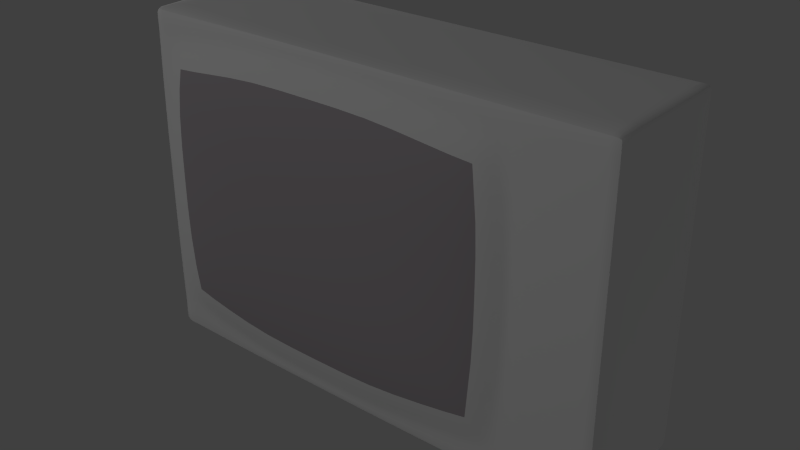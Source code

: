 # Source: salora.blend  (saved by Blender 2.71.0; exported with 4.5.12 LTS)
import bpy
from mathutils import Matrix  # noqa: F401  (used for matrix-valued properties, if any)

bpy.ops.wm.read_factory_settings(use_empty=True)
scene = bpy.context.scene
scene.name = 'Scene'

# ---- collections
col_collection_1 = bpy.data.collections.new('Collection 1'); scene.collection.children.link(col_collection_1)

# ---- materials (node trees are filled in below, after node groups)
mat_salora = bpy.data.materials.new('Salora')
mat_salora.alpha_threshold = 0.0
mat_salora.use_transparent_shadow = False
mat_salora.diffuse_color = (1.0, 1.0, 1.0, 1.0)
mat_salora.roughness = 0.5
mat_salora.line_color = (0.0, 0.0, 0.0, 0.2917)
mat_salora_screen = bpy.data.materials.new('Salora_screen')
mat_salora_screen.alpha_threshold = 0.0
mat_salora_screen.use_transparent_shadow = False
mat_salora_screen.diffuse_color = (0.4969, 0.4561, 0.4865, 1.0)
mat_salora_screen.roughness = 0.5
mat_salora_screen.line_color = (0.0, 0.0, 0.0, 1.0)

# ---- node groups
ng_auto_smooth = bpy.data.node_groups.new('Auto Smooth', 'GeometryNodeTree')
_s = ng_auto_smooth.interface.new_socket(name='Geometry', in_out='OUTPUT', socket_type='NodeSocketGeometry')
_s = ng_auto_smooth.interface.new_socket(name='Geometry', in_out='INPUT', socket_type='NodeSocketGeometry')
_s = ng_auto_smooth.interface.new_socket(name='Angle', in_out='INPUT', socket_type='NodeSocketFloat')
_s.subtype = 'ANGLE'
_s.min_value = 0.0
_s.max_value = 3.142
ng_auto_smooth.is_modifier = True
_N = ng_auto_smooth.nodes; _L = ng_auto_smooth.links
n0 = _N.new('NodeGroupOutput'); n0.name = 'Group Output'; n0.location = (480, -100)
n1 = _N.new('NodeGroupInput'); n1.name = 'Group Input'; n1.location = (-420, -300)
n2 = _N.new('NodeGroupInput'); n2.name = 'Group Input.001'; n2.location = (-60, -100)
n3 = _N.new('GeometryNodeSetShadeSmooth'); n3.name = 'Set Shade Smooth'; n3.location = (120, -100)
n3.domain = 'EDGE'
n4 = _N.new('GeometryNodeSetShadeSmooth'); n4.name = 'Set Shade Smooth.001'; n4.location = (300, -100)
n5 = _N.new('GeometryNodeInputMeshEdgeAngle'); n5.name = 'Edge Angle'; n5.location = (-420, -220)
n6 = _N.new('GeometryNodeInputEdgeSmooth'); n6.name = 'Is Edge Smooth'; n6.location = (-60, -160)
n7 = _N.new('GeometryNodeInputShadeSmooth'); n7.name = 'Is Face Smooth'; n7.location = (-240, -340)
n8 = _N.new('FunctionNodeBooleanMath'); n8.name = 'Boolean Math'; n8.location = (-60, -220)
n9 = _N.new('FunctionNodeCompare'); n9.name = 'Compare'; n9.location = (-240, -180)
n9.operation = 'LESS_EQUAL'
_L.new(n5.outputs[0], n9.inputs[0])
_L.new(n4.outputs[0], n0.inputs[0])
_L.new(n1.outputs[1], n9.inputs[1])
_L.new(n9.outputs[0], n8.inputs[0])
_L.new(n7.outputs[0], n8.inputs[1])
_L.new(n2.outputs[0], n3.inputs[0])
_L.new(n6.outputs[0], n3.inputs[1])
_L.new(n3.outputs[0], n4.inputs[0])
_L.new(n8.outputs[0], n3.inputs[2])
n0.is_active_output = True

# ---- material node trees

# ---- world
world_world = bpy.data.worlds.new('World'); scene.world = world_world
world_world.color = (0.05088, 0.05088, 0.05088)
world_world.use_sun_shadow = False
world_world.sun_shadow_jitter_overblur = 0.0
world_world.cycles.sampling_method = 'MANUAL'
world_world.cycles.sample_map_resolution = 256

# ---- cameras
cam_camera_001 = bpy.data.cameras.new('Camera.001')
cam_camera_001.clip_end = 100.0
cam_camera_001.lens = 35.0
cam_camera_001.sensor_width = 32.0
cam_camera_001.sensor_height = 18.0
cam_camera_001.dof.focus_distance = 0.0
cam_camera_001.dof.aperture_fstop = 128.0

# ---- lights
light_lamp = bpy.data.lights.new('Lamp', 'POINT')
light_lamp.transmission_factor = 0.0
light_lamp.cutoff_distance = 30.0
light_lamp.energy = 100.0
light_lamp.shadow_buffer_clip_start = 1.001
light_lamp.shadow_soft_size = 0.1
light_lamp.shadow_maximum_resolution = 0.006
light_lamp.use_absolute_resolution = True
light_lamp.cycles.use_multiple_importance_sampling = False

# ---- meshes
me_cube = bpy.data.meshes.new('Cube')
me_cube.from_pydata([(-3.597, -0.6946, -0.4002), (3.597, -0.6946, -0.4002), (3.597, -0.6946, 0.4002), (-3.597, -0.6946, 0.4002), (-3.597, 0.6946, -0.4002), (3.597, 0.6946, -0.4002), (-3.597, 0.6946, 0.4002), (-3.321, -0.6946, -0.4002), (-3.321, -0.6946, 0.4002), (-3.321, 0.6946, -0.4002), (-3.321, 0.6946, 0.4002), (-3.091, -0.6946, -0.4002), (-3.091, 0.6946, -0.4002), (-3.091, 0.6946, 0.4002), (1.919, -0.6946, -0.4002), (1.919, 0.6946, -0.4002), (2.138, -0.6946, -0.4002), (2.138, 0.6946, -0.4002), (2.462, -0.6946, -0.4002), (2.462, 0.6946, -0.4002), (2.462, -0.6946, 0.4002), (-3.597, -0.6018, -0.4002), (3.597, -0.6018, -0.4002), (3.597, -0.6018, 0.4002), (-3.597, -0.6018, 0.4002), (-3.321, -0.6018, -0.4002), (-3.233, -0.5339, 0.4002), (-3.091, -0.6018, -0.4002), (1.919, -0.6018, -0.4002), (2.138, -0.6018, -0.4002), (2.07, -0.5471, 0.4002), (2.462, -0.6018, -0.4002), (-3.597, -0.5324, -0.4002), (3.597, -0.5324, -0.4002), (-3.597, -0.5324, 0.4002), (-3.321, -0.5324, -0.4002), (-3.091, -0.5324, -0.4002), (-3.085, -0.4965, 0.4519), (1.919, -0.5324, -0.4002), (1.926, -0.4965, 0.4519), (2.138, -0.5324, -0.4002), (2.462, -0.5324, -0.4002), (-3.597, 0.6117, -0.4002), (3.597, 0.6117, -0.4002), (-3.321, 0.6117, -0.4002), (-3.091, 0.6117, -0.4002), (1.919, 0.6117, -0.4002), (1.919, 0.5739, 0.4002), (2.138, 0.6117, -0.4002), (2.097, 0.5494, 0.4002), (2.462, 0.6117, -0.4002), (-3.597, 0.5413, -0.4002), (3.597, 0.5413, -0.4002), (-3.597, 0.5413, 0.4002), (-3.321, 0.5413, -0.4002), (-3.321, 0.5036, 0.4002), (-3.091, 0.5413, -0.4002), (-3.091, 0.5036, 0.4519), (1.919, 0.5413, -0.4002), (1.919, 0.5036, 0.4519), (2.138, 0.5413, -0.4002), (2.462, 0.5413, -0.4002), (-3.597, 0.297, -0.4002), (3.597, 0.297, -0.4002), (3.597, 0.3431, 0.4002), (-3.321, 0.297, -0.4002), (-3.437, 0.3008, 0.4002), (-3.091, 0.297, -0.4002), (-3.207, 0.3008, 0.4519), (1.919, 0.297, -0.4002), (2.062, 0.297, 0.4519), (2.138, 0.297, -0.4002), (2.462, 0.297, -0.4002), (-3.597, -0.2195, -0.4002), (3.597, -0.2195, -0.4002), (3.597, -0.2195, 0.4002), (-3.321, -0.2195, -0.4002), (-3.091, -0.2195, -0.4002), (-3.207, -0.2157, 0.4519), (1.919, -0.2195, -0.4002), (2.062, -0.2195, 0.4519), (2.138, -0.2195, -0.4002), (2.28, -0.2195, 0.4002), (2.462, -0.2195, -0.4002), (-1.645, -0.6946, -0.4002), (-1.645, 0.6946, -0.4002), (-1.645, -0.632, 0.4002), (-1.645, -0.6018, -0.4002), (-1.645, -0.5625, 0.4519), (-1.645, -0.5324, -0.4002), (-1.645, 0.6117, -0.4002), (-1.645, 0.5527, 0.4519), (-1.645, 0.5413, -0.4002), (-1.619, 0.3478, 0.4933), (-1.645, 0.297, -0.4002), (-1.632, -0.2781, 0.4933), (-1.645, -0.2195, -0.4002), (0.3274, -0.6018, -0.4002), (0.3274, -0.5324, -0.4002), (0.3274, 0.6117, -0.4002), (0.3274, 0.5413, -0.4002), (0.3274, 0.297, -0.4002), (0.3274, -0.2195, -0.4002), (0.3274, -0.6946, -0.4002), (0.3274, 0.6946, -0.4002), (0.3274, -0.6946, 0.4002), (0.3274, 0.6946, 0.4002), (0.3274, -0.5625, 0.4519), (0.3274, 0.623, 0.4002), (0.3274, 0.5527, 0.4519), (0.354, 0.3478, 0.4933), (0.3404, -0.2781, 0.4933), (-0.6317, -0.6018, -0.4002), (-0.6317, -0.5324, -0.4002), (-0.6317, 0.6117, -0.4002), (-0.6317, 0.5413, -0.4002), (-0.6317, 0.297, -0.4002), (-0.6317, -0.2195, -0.4002), (-0.6317, -0.6946, -0.4002), (-0.6317, 0.6946, -0.4002), (-0.6317, -0.6946, 0.4002), (-0.6317, -0.632, 0.4002), (-0.6317, -0.5625, 0.4519), (-0.6317, 0.623, 0.4002), (-0.6317, 0.5527, 0.4519), (-0.6051, 0.3478, 0.4933), (-0.6187, -0.2781, 0.4933), (-2.381, -0.6946, -0.4002), (-2.381, 0.6946, -0.4002), (-2.377, -0.5984, 0.4002), (-2.377, -0.529, 0.4519), (-2.381, 0.5277, 0.4519), (-2.42, 0.3289, 0.4933), (-2.427, -0.2498, 0.4933), (-2.381, -0.6018, -0.4002), (-2.381, -0.5324, -0.4002), (-2.381, 0.6117, -0.4002), (-2.381, 0.5413, -0.4002), (-2.381, 0.297, -0.4002), (-2.381, -0.2195, -0.4002), (1.123, -0.6018, -0.4002), (1.123, -0.5324, -0.4002), (1.123, 0.6117, -0.4002), (1.123, 0.5413, -0.4002), (1.123, 0.297, -0.4002), (1.123, -0.2195, -0.4002), (1.123, -0.6946, -0.4002), (1.123, 0.6946, -0.4002), (1.123, -0.6946, 0.4002), (1.123, 0.6946, 0.4002), (1.127, -0.599, 0.4002), (1.127, -0.5295, 0.4519), (1.123, 0.5985, 0.4002), (1.123, 0.5281, 0.4519), (1.214, 0.327, 0.4933), (1.208, -0.2517, 0.4933), (-3.597, 0.03873, -0.4002), (3.597, 0.03873, -0.4002), (3.597, -0.04135, 0.4002), (-3.321, 0.03873, -0.4002), (-3.091, 0.03873, -0.4002), (-3.207, 0.04251, 0.4519), (1.919, 0.03873, -0.4002), (2.062, 0.03873, 0.4519), (2.138, 0.03873, -0.4002), (2.28, 0.03873, 0.4002), (2.462, 0.03873, -0.4002), (-1.632, 0.0386, 0.4933), (-1.645, 0.03873, -0.4002), (0.3274, 0.03873, -0.4002), (0.3404, 0.0386, 0.4933), (-0.6187, 0.0386, 0.4933), (-0.6317, 0.03873, -0.4002), (-2.427, 0.04052, 0.4933), (-2.381, 0.03873, -0.4002), (1.123, 0.03873, -0.4002), (1.208, 0.0386, 0.4933), (3.597, 0.6946, 0.4002), (-3.091, -0.6946, 0.4002), (1.919, -0.6946, 0.4002), (1.919, 0.6946, 0.4002), (2.138, -0.6946, 0.4002), (2.138, 0.6946, 0.4002), (2.462, 0.6946, 0.4002), (-3.085, -0.566, 0.4002), (1.926, -0.566, 0.4002), (2.462, -0.6018, 0.4002), (3.597, -0.5324, 0.4002), (-3.314, -0.4965, 0.4002), (2.144, -0.4965, 0.4002), (2.462, -0.5324, 0.4002), (3.597, 0.579, 0.4002), (-3.597, 0.6117, 0.4002), (-3.253, 0.5551, 0.4002), (-3.091, 0.5739, 0.4002), (2.462, 0.579, 0.4002), (3.597, 0.4194, 0.4002), (2.138, 0.5036, 0.4002), (2.462, 0.4194, 0.4002), (-3.597, 0.297, 0.4002), (2.28, 0.297, 0.4002), (2.462, 0.3431, 0.4002), (-3.597, -0.2195, 0.4002), (-3.437, -0.2157, 0.4002), (2.462, -0.2195, 0.4002), (-1.645, -0.6946, 0.4002), (-1.645, 0.6946, 0.4002), (-1.645, 0.623, 0.4002), (0.3274, -0.632, 0.4002), (-0.6317, 0.6946, 0.4002), (-2.381, -0.6946, 0.4002), (-2.381, 0.6946, 0.4002), (-2.381, 0.598, 0.4002), (-3.597, 0.03873, 0.4002), (-3.437, 0.04251, 0.4002), (2.462, -0.04135, 0.4002), (2.3, -0.6946, -0.4002), (2.3, 0.6946, -0.4002), (2.3, -0.6018, -0.4002), (2.3, -0.5324, -0.4002), (2.3, 0.6117, -0.4002), (2.3, 0.5413, -0.4002), (2.3, 0.297, -0.4002), (2.3, -0.2195, -0.4002), (2.3, 0.03873, -0.4002), (2.3, 0.6946, 0.4002), (2.303, -0.5145, 0.4002), (2.3, 0.4615, 0.4002), (2.371, 0.3201, 0.4002), (2.3, -0.6946, 0.4002), (2.266, -0.5745, 0.4002), (2.279, 0.5642, 0.4002), (2.371, -0.2195, 0.4002), (2.371, -0.001306, 0.4002), (-3.597, 0.6531, -0.4002), (3.597, 0.6531, -0.4002), (-3.321, 0.6531, -0.4002), (-3.091, 0.6531, -0.4002), (1.919, 0.6531, -0.4002), (2.138, 0.6531, -0.4002), (2.462, 0.6531, -0.4002), (-1.645, 0.6531, -0.4002), (0.3274, 0.6531, -0.4002), (-0.6317, 0.6531, -0.4002), (-2.381, 0.6531, -0.4002), (1.123, 0.6531, -0.4002), (3.597, 0.6368, 0.4002), (2.462, 0.6368, 0.4002), (-1.645, 0.6588, 0.4002), (-2.381, 0.6463, 0.4002), (-3.597, 0.6531, 0.4002), (-3.287, 0.6249, 0.4002), (-3.091, 0.6343, 0.4002), (1.919, 0.6385, 0.4002), (2.117, 0.6389, 0.4002), (0.3274, 0.6588, 0.4002), (-0.6317, 0.6588, 0.4002), (1.123, 0.6465, 0.4002), (2.3, 0.6531, -0.4002), (2.29, 0.6375, 0.4002), (-3.321, -0.6482, -0.4002), (-3.091, -0.6482, -0.4002), (1.919, -0.6482, -0.4002), (2.138, -0.6482, -0.4002), (2.462, -0.6482, -0.4002), (-3.597, -0.6482, -0.4002), (3.597, -0.6482, -0.4002), (3.597, -0.6482, 0.4002), (-3.597, -0.6482, 0.4002), (-1.645, -0.6482, -0.4002), (0.3274, -0.6482, -0.4002), (-0.6317, -0.6482, -0.4002), (-2.381, -0.6482, -0.4002), (1.123, -0.6482, -0.4002), (-3.088, -0.6303, 0.4002), (1.923, -0.6303, 0.4002), (-3.277, -0.6143, 0.4002), (2.104, -0.6272, 0.4002), (2.462, -0.6482, 0.4002), (-1.645, -0.6633, 0.4002), (0.3274, -0.6633, 0.4002), (-0.6317, -0.6633, 0.4002), (-2.379, -0.6465, 0.4002), (1.125, -0.6468, 0.4002), (2.3, -0.6482, -0.4002), (2.283, -0.6345, 0.4002), (2.746, -0.6946, -0.4002), (3.029, -0.6946, -0.4002), (3.313, -0.6946, -0.4002), (2.746, 0.6946, -0.4002), (3.029, 0.6946, -0.4002), (3.313, 0.6946, -0.4002), (2.746, -0.6946, 0.4002), (3.029, -0.6946, 0.4002), (3.313, -0.6946, 0.4002), (2.746, -0.6018, -0.4002), (3.029, -0.6018, -0.4002), (3.313, -0.6018, -0.4002), (2.746, -0.5324, -0.4002), (3.029, -0.5324, -0.4002), (3.313, -0.5324, -0.4002), (2.746, 0.6117, -0.4002), (3.029, 0.6117, -0.4002), (3.313, 0.6117, -0.4002), (2.746, 0.5413, -0.4002), (3.029, 0.5413, -0.4002), (3.313, 0.5413, -0.4002), (2.746, 0.297, -0.4002), (3.029, 0.297, -0.4002), (3.313, 0.297, -0.4002), (2.746, -0.2195, -0.4002), (3.029, -0.2195, -0.4002), (3.313, -0.2195, -0.4002), (2.746, 0.03873, -0.4002), (3.029, 0.03873, -0.4002), (3.313, 0.03873, -0.4002), (2.746, 0.6946, 0.4002), (3.029, 0.6946, 0.4002), (3.313, 0.6946, 0.4002), (3.313, -0.5324, 0.4002), (3.029, -0.5324, 0.4002), (2.746, -0.5324, 0.4002), (3.313, 0.579, 0.4002), (3.029, 0.579, 0.4002), (2.746, 0.579, 0.4002), (3.313, 0.4194, 0.4002), (3.029, 0.4194, 0.4002), (2.746, 0.4194, 0.4002), (3.313, -0.6018, 0.4002), (3.029, -0.6018, 0.4002), (2.746, -0.6018, 0.4002), (3.313, 0.3431, 0.4002), (3.029, 0.3431, 0.4002), (2.746, 0.3431, 0.4002), (3.313, -0.2195, 0.4002), (3.029, -0.2195, 0.4002), (2.746, -0.2195, 0.4002), (3.313, -0.04135, 0.4002), (3.029, -0.04135, 0.4002), (2.746, -0.04135, 0.4002), (2.746, 0.6531, -0.4002), (3.029, 0.6531, -0.4002), (3.313, 0.6531, -0.4002), (3.313, 0.6368, 0.4002), (3.029, 0.6368, 0.4002), (2.746, 0.6368, 0.4002), (2.746, -0.6482, -0.4002), (3.029, -0.6482, -0.4002), (3.313, -0.6482, -0.4002), (3.313, -0.6482, 0.4002), (3.029, -0.6482, 0.4002), (2.746, -0.6482, 0.4002), (3.455, -0.6946, -0.4002), (3.455, 0.6946, -0.4002), (3.455, -0.6946, 0.4002), (3.455, -0.6018, -0.4002), (3.455, -0.5324, -0.4002), (3.455, 0.6117, -0.4002), (3.455, 0.5413, -0.4002), (3.455, 0.297, -0.4002), (3.455, -0.2195, -0.4002), (3.455, 0.03873, -0.4002), (3.455, 0.6946, 0.4002), (3.455, 0.6531, -0.4002), (3.455, -0.6482, -0.4002), (3.455, -0.5324, 0.4002), (3.455, 0.579, 0.4002), (3.455, 0.4194, 0.4002), (3.455, -0.6018, 0.4002), (3.455, 0.3431, 0.4002), (3.455, -0.2195, 0.4002), (3.455, -0.04135, 0.4002), (3.455, 0.6368, 0.4002), (3.455, -0.6482, 0.4002), (-3.597, -0.6946, 0.3532), (3.597, -0.6946, 0.3532), (-3.597, 0.6946, 0.3532), (-3.321, -0.6946, 0.3532), (-3.321, 0.6946, 0.3532), (-3.091, 0.6946, 0.3532), (2.462, -0.6946, 0.3532), (3.597, -0.6018, 0.3532), (-3.597, -0.6018, 0.3532), (-3.597, -0.5324, 0.3532), (-3.597, 0.5413, 0.3532), (3.597, 0.3404, 0.3532), (3.597, -0.2195, 0.3532), (0.3274, -0.6946, 0.3532), (0.3274, 0.6946, 0.3532), (-0.6317, -0.6946, 0.3532), (1.123, -0.6946, 0.3532), (1.123, 0.6946, 0.3532), (3.597, -0.03664, 0.3532), (3.597, 0.6946, 0.3532), (-3.091, -0.6946, 0.3532), (1.919, -0.6946, 0.3532), (1.919, 0.6946, 0.3532), (2.138, -0.6946, 0.3532), (2.138, 0.6946, 0.3532), (2.462, 0.6946, 0.3532), (3.597, -0.5324, 0.3532), (3.597, 0.5809, 0.3532), (-3.597, 0.6117, 0.3532), (3.597, 0.4265, 0.3532), (-3.597, 0.297, 0.3532), (-3.597, -0.2195, 0.3532), (-1.645, -0.6946, 0.3532), (-1.645, 0.6946, 0.3532), (-0.6317, 0.6946, 0.3532), (-2.381, -0.6946, 0.3532), (-2.381, 0.6946, 0.3532), (-3.597, 0.03873, 0.3532), (2.3, -0.6946, 0.3532), (2.3, 0.6946, 0.3532), (3.597, 0.6378, 0.3532), (-3.597, 0.6531, 0.3532), (-3.597, -0.6482, 0.3532), (3.597, -0.6482, 0.3532), (2.746, -0.6946, 0.3532), (3.029, -0.6946, 0.3532), (3.313, -0.6946, 0.3532), (2.746, 0.6946, 0.3532), (3.029, 0.6946, 0.3532), (3.313, 0.6946, 0.3532), (3.455, -0.6946, 0.3532), (3.455, 0.6946, 0.3532), (-3.321, 0.6946, -0.3641), (-3.091, 0.6946, -0.3641), (0.3274, 0.6946, -0.3641), (1.123, 0.6946, -0.3641), (1.919, 0.6946, -0.3641), (2.138, 0.6946, -0.3641), (2.462, 0.6946, -0.3641), (-1.645, 0.6946, -0.3641), (-0.6317, 0.6946, -0.3641), (-2.381, 0.6946, -0.3641), (2.3, 0.6946, -0.3641), (2.746, 0.6946, -0.3641), (3.029, 0.6946, -0.3641), (3.313, 0.6946, -0.3641), (3.455, 0.6946, -0.3641), (-3.597, -0.6946, -0.3641), (3.597, -0.6946, -0.3641), (-3.597, 0.6946, -0.3641), (-3.321, -0.6946, -0.3641), (2.462, -0.6946, -0.3641), (3.597, -0.6018, -0.3641), (-3.597, -0.6018, -0.3641), (-3.597, -0.5324, -0.3641), (-3.597, 0.5413, -0.3641), (3.597, 0.2991, -0.3641), (3.597, -0.2195, -0.3641), (0.3274, -0.6946, -0.3641), (-0.6317, -0.6946, -0.3641), (1.123, -0.6946, -0.3641), (3.597, 0.03512, -0.3641), (3.597, 0.6946, -0.3641), (-3.091, -0.6946, -0.3641), (1.919, -0.6946, -0.3641), (2.138, -0.6946, -0.3641), (3.597, -0.5324, -0.3641), (3.597, 0.6102, -0.3641), (-3.597, 0.6117, -0.3641), (3.597, 0.5358, -0.3641), (-3.597, 0.297, -0.3641), (-3.597, -0.2195, -0.3641), (-1.645, -0.6946, -0.3641), (-2.381, -0.6946, -0.3641), (-3.597, 0.03873, -0.3641), (2.3, -0.6946, -0.3641), (3.597, 0.6524, -0.3641), (-3.597, 0.6531, -0.3641), (-3.597, -0.6482, -0.3641), (3.597, -0.6482, -0.3641), (2.746, -0.6946, -0.3641), (3.029, -0.6946, -0.3641), (3.313, -0.6946, -0.3641), (3.455, -0.6946, -0.3641)], [], [(424, 375, 2, 354), (363, 353, 5, 235), (416, 374, 3, 268), (374, 377, 8, 3), (376, 6, 10, 378), (234, 4, 9, 236), (378, 10, 13, 379), (236, 9, 12, 237), (245, 147, 15, 238), (238, 15, 17, 239), (258, 217, 19, 240), (364, 355, 22, 266), (417, 381, 23, 267), (383, 382, 24, 34), (265, 21, 25, 260), (260, 25, 27, 261), (273, 140, 28, 262), (262, 28, 29, 263), (284, 218, 31, 264), (355, 356, 33, 22), (21, 32, 35, 25), (25, 35, 36, 27), (140, 141, 38, 28), (28, 38, 40, 29), (218, 219, 41, 31), (358, 357, 43, 52), (51, 42, 44, 54), (54, 44, 45, 56), (143, 142, 46, 58), (58, 46, 48, 60), (221, 220, 50, 61), (359, 358, 52, 63), (62, 51, 54, 65), (68, 57, 55, 66), (65, 54, 56, 67), (132, 131, 57, 68), (144, 143, 58, 69), (69, 58, 60, 71), (222, 221, 61, 72), (361, 359, 63, 157), (392, 385, 64, 158), (156, 62, 65, 159), (159, 65, 67, 160), (173, 132, 68, 161), (175, 144, 69, 162), (162, 69, 71, 164), (224, 222, 72, 166), (356, 360, 74, 33), (32, 73, 76, 35), (35, 76, 77, 36), (130, 133, 78, 37), (141, 145, 79, 38), (38, 79, 81, 40), (219, 223, 83, 41), (244, 128, 85, 241), (272, 134, 87, 269), (121, 122, 88, 86), (134, 135, 89, 87), (137, 136, 90, 92), (125, 124, 91, 93), (138, 137, 92, 94), (171, 125, 93, 167), (174, 138, 94, 168), (122, 126, 95, 88), (135, 139, 96, 89), (389, 387, 105, 120), (243, 119, 104, 242), (271, 112, 97, 270), (112, 113, 98, 97), (115, 114, 99, 100), (116, 115, 100, 101), (172, 116, 101, 169), (113, 117, 102, 98), (153, 152, 108, 109), (154, 153, 109, 110), (176, 154, 110, 170), (151, 155, 111, 107), (109, 108, 123, 124), (110, 109, 124, 125), (170, 110, 125, 171), (107, 111, 126, 122), (241, 85, 119, 243), (269, 87, 112, 271), (87, 89, 113, 112), (92, 90, 114, 115), (94, 92, 115, 116), (168, 94, 116, 172), (89, 96, 117, 113), (86, 88, 130, 129), (93, 91, 131, 132), (167, 93, 132, 173), (88, 95, 133, 130), (237, 12, 128, 244), (261, 27, 134, 272), (27, 36, 135, 134), (56, 45, 136, 137), (67, 56, 137, 138), (160, 67, 138, 174), (36, 77, 139, 135), (387, 390, 148, 105), (388, 106, 149, 391), (242, 104, 147, 245), (270, 97, 140, 273), (97, 98, 141, 140), (100, 99, 142, 143), (101, 100, 143, 144), (169, 101, 144, 175), (98, 102, 145, 141), (59, 47, 152, 153), (70, 59, 153, 154), (163, 70, 154, 176), (39, 80, 155, 151), (360, 361, 157, 74), (386, 392, 158, 75), (73, 156, 159, 76), (76, 159, 160, 77), (133, 173, 161, 78), (145, 175, 162, 79), (82, 165, 163, 80), (79, 162, 164, 81), (223, 224, 166, 83), (126, 171, 167, 95), (139, 174, 168, 96), (117, 172, 169, 102), (155, 176, 170, 111), (111, 170, 171, 126), (96, 168, 172, 117), (95, 167, 173, 133), (77, 160, 174, 139), (102, 169, 175, 145), (80, 163, 176, 155), (345, 316, 183, 247), (327, 324, 195, 198), (228, 227, 197, 200), (248, 206, 211, 249), (203, 214, 213, 202), (425, 362, 177, 393), (414, 393, 177, 246), (377, 394, 178, 8), (390, 395, 179, 148), (391, 149, 180, 396), (395, 397, 181, 179), (396, 180, 182, 398), (412, 380, 20, 229), (413, 225, 183, 399), (381, 400, 187, 23), (184, 37, 188, 26), (129, 130, 37, 184), (30, 189, 39, 185), (405, 383, 34, 202), (403, 401, 191, 196), (57, 194, 193, 55), (131, 212, 194, 57), (197, 49, 47, 59), (415, 402, 192, 250), (402, 384, 53, 192), (385, 403, 196, 64), (200, 197, 59, 70), (384, 404, 199, 53), (161, 68, 66, 214), (165, 200, 70, 163), (411, 405, 202, 213), (400, 386, 75, 187), (37, 78, 203, 188), (189, 82, 80, 39), (409, 406, 205, 210), (410, 211, 206, 407), (124, 123, 207, 91), (408, 209, 106, 388), (150, 151, 107, 208), (208, 107, 122, 121), (406, 389, 120, 205), (407, 206, 209, 408), (91, 207, 212, 131), (394, 409, 210, 178), (379, 13, 211, 410), (185, 39, 151, 150), (78, 161, 214, 203), (404, 411, 213, 199), (251, 10, 6, 250), (252, 13, 10, 251), (249, 211, 13, 252), (254, 182, 180, 253), (259, 225, 182, 254), (276, 26, 24, 268), (274, 184, 26, 276), (282, 129, 184, 274), (277, 30, 185, 275), (285, 230, 30, 277), (351, 330, 186, 278), (26, 188, 34, 24), (230, 226, 189, 30), (330, 321, 190, 186), (55, 193, 192, 53), (227, 231, 49, 197), (66, 55, 53, 199), (333, 327, 198, 201), (214, 66, 199, 213), (233, 228, 200, 165), (339, 333, 201, 215), (188, 203, 202, 34), (226, 232, 82, 189), (321, 336, 204, 190), (256, 209, 206, 248), (281, 121, 86, 279), (257, 149, 106, 255), (283, 150, 208, 280), (255, 106, 209, 256), (280, 208, 121, 281), (279, 86, 129, 282), (253, 180, 149, 257), (275, 185, 150, 283), (232, 233, 165, 82), (336, 339, 215, 204), (239, 17, 217, 258), (263, 29, 218, 284), (29, 40, 219, 218), (60, 48, 220, 221), (71, 60, 221, 222), (164, 71, 222, 224), (40, 81, 223, 219), (81, 164, 224, 223), (201, 198, 227, 228), (397, 412, 229, 181), (398, 182, 225, 413), (247, 183, 225, 259), (278, 186, 230, 285), (186, 190, 226, 230), (198, 195, 231, 227), (215, 201, 228, 233), (190, 204, 232, 226), (204, 215, 233, 232), (357, 363, 235, 43), (42, 234, 236, 44), (44, 236, 237, 45), (142, 245, 238, 46), (46, 238, 239, 48), (220, 258, 240, 50), (136, 244, 241, 90), (114, 243, 242, 99), (90, 241, 243, 114), (45, 237, 244, 136), (99, 242, 245, 142), (324, 345, 247, 195), (207, 248, 249, 212), (401, 414, 246, 191), (376, 415, 250, 6), (193, 251, 250, 192), (194, 252, 251, 193), (212, 249, 252, 194), (49, 254, 253, 47), (231, 259, 254, 49), (123, 256, 248, 207), (152, 257, 255, 108), (108, 255, 256, 123), (47, 253, 257, 152), (48, 239, 258, 220), (195, 247, 259, 231), (382, 416, 268, 24), (352, 364, 266, 1), (375, 417, 267, 2), (0, 265, 260, 7), (7, 260, 261, 11), (146, 273, 262, 14), (14, 262, 263, 16), (216, 284, 264, 18), (127, 272, 269, 84), (118, 271, 270, 103), (84, 269, 271, 118), (11, 261, 272, 127), (103, 270, 273, 146), (8, 276, 268, 3), (178, 274, 276, 8), (210, 282, 274, 178), (181, 277, 275, 179), (229, 285, 277, 181), (292, 351, 278, 20), (120, 281, 279, 205), (148, 283, 280, 105), (105, 280, 281, 120), (205, 279, 282, 210), (179, 275, 283, 148), (16, 263, 284, 216), (20, 278, 285, 229), (380, 418, 292, 20), (418, 419, 293, 292), (419, 420, 294, 293), (240, 19, 289, 340), (340, 289, 290, 341), (341, 290, 291, 342), (264, 31, 295, 346), (346, 295, 296, 347), (347, 296, 297, 348), (31, 41, 298, 295), (295, 298, 299, 296), (296, 299, 300, 297), (61, 50, 301, 304), (304, 301, 302, 305), (305, 302, 303, 306), (72, 61, 304, 307), (307, 304, 305, 308), (308, 305, 306, 309), (166, 72, 307, 313), (313, 307, 308, 314), (314, 308, 309, 315), (41, 83, 310, 298), (298, 310, 311, 299), (299, 311, 312, 300), (83, 166, 313, 310), (310, 313, 314, 311), (311, 314, 315, 312), (372, 362, 318, 343), (343, 318, 317, 344), (344, 317, 316, 345), (367, 366, 322, 325), (325, 322, 323, 326), (326, 323, 324, 327), (399, 183, 316, 421), (421, 316, 317, 422), (422, 317, 318, 423), (373, 368, 328, 349), (349, 328, 329, 350), (350, 329, 330, 351), (368, 365, 319, 328), (328, 319, 320, 329), (329, 320, 321, 330), (369, 367, 325, 331), (331, 325, 326, 332), (332, 326, 327, 333), (371, 369, 331, 337), (337, 331, 332, 338), (338, 332, 333, 339), (365, 370, 334, 319), (319, 334, 335, 320), (320, 335, 336, 321), (370, 371, 337, 334), (334, 337, 338, 335), (335, 338, 339, 336), (50, 240, 340, 301), (301, 340, 341, 302), (302, 341, 342, 303), (366, 372, 343, 322), (322, 343, 344, 323), (323, 344, 345, 324), (18, 264, 346, 286), (286, 346, 347, 287), (287, 347, 348, 288), (354, 373, 349, 294), (294, 349, 350, 293), (293, 350, 351, 292), (420, 424, 354, 294), (342, 291, 353, 363), (348, 297, 355, 364), (297, 300, 356, 355), (306, 303, 357, 358), (309, 306, 358, 359), (315, 309, 359, 361), (300, 312, 360, 356), (312, 315, 361, 360), (423, 318, 362, 425), (303, 342, 363, 357), (288, 348, 364, 352), (246, 177, 362, 372), (196, 191, 366, 367), (267, 23, 368, 373), (23, 187, 365, 368), (64, 196, 367, 369), (158, 64, 369, 371), (187, 75, 370, 365), (75, 158, 371, 370), (191, 246, 372, 366), (2, 267, 373, 354), (477, 442, 375, 424), (472, 441, 374, 416), (441, 444, 377, 374), (443, 376, 378, 426), (426, 378, 379, 427), (473, 446, 381, 417), (448, 447, 382, 383), (455, 450, 385, 392), (453, 452, 387, 389), (452, 454, 390, 387), (428, 388, 391, 429), (451, 455, 392, 386), (440, 425, 393, 456), (470, 456, 393, 414), (444, 457, 394, 377), (454, 458, 395, 390), (429, 391, 396, 430), (458, 459, 397, 395), (430, 396, 398, 431), (469, 445, 380, 412), (436, 413, 399, 432), (446, 460, 400, 381), (465, 448, 383, 405), (463, 461, 401, 403), (471, 462, 402, 415), (462, 449, 384, 402), (450, 463, 403, 385), (449, 464, 404, 384), (468, 465, 405, 411), (460, 451, 386, 400), (467, 466, 406, 409), (435, 410, 407, 433), (434, 408, 388, 428), (466, 453, 389, 406), (433, 407, 408, 434), (457, 467, 409, 394), (427, 379, 410, 435), (464, 468, 411, 404), (459, 469, 412, 397), (431, 398, 413, 436), (461, 470, 414, 401), (443, 471, 415, 376), (447, 472, 416, 382), (442, 473, 417, 375), (445, 474, 418, 380), (474, 475, 419, 418), (475, 476, 420, 419), (432, 399, 421, 437), (437, 421, 422, 438), (438, 422, 423, 439), (476, 477, 424, 420), (439, 423, 425, 440), (352, 1, 442, 477), (265, 0, 441, 472), (0, 7, 444, 441), (4, 443, 426, 9), (9, 426, 427, 12), (266, 22, 446, 473), (32, 21, 447, 448), (157, 63, 450, 455), (118, 103, 452, 453), (103, 146, 454, 452), (104, 428, 429, 147), (74, 157, 455, 451), (353, 440, 456, 5), (235, 5, 456, 470), (7, 11, 457, 444), (146, 14, 458, 454), (147, 429, 430, 15), (14, 16, 459, 458), (15, 430, 431, 17), (216, 18, 445, 469), (217, 436, 432, 19), (22, 33, 460, 446), (73, 32, 448, 465), (52, 43, 461, 463), (234, 42, 462, 471), (42, 51, 449, 462), (63, 52, 463, 450), (51, 62, 464, 449), (156, 73, 465, 468), (33, 74, 451, 460), (127, 84, 466, 467), (128, 435, 433, 85), (119, 434, 428, 104), (84, 118, 453, 466), (85, 433, 434, 119), (11, 127, 467, 457), (12, 427, 435, 128), (62, 156, 468, 464), (16, 216, 469, 459), (17, 431, 436, 217), (43, 235, 470, 461), (4, 234, 471, 443), (21, 265, 472, 447), (1, 266, 473, 442), (18, 286, 474, 445), (286, 287, 475, 474), (287, 288, 476, 475), (19, 432, 437, 289), (289, 437, 438, 290), (290, 438, 439, 291), (288, 352, 477, 476), (291, 439, 440, 353)])
me_cube.polygons.foreach_set('use_smooth', [True] * 476)
me_cube.polygons.foreach_set('material_index', [0, 0, 0, 0, 0, 0, 0, 0, 0, 0, 0, 0, 0, 0, 0, 0, 0, 0, 0, 0, 0, 0, 0, 0, 0, 0, 0, 0, 0, 0, 0, 0, 0, 0, 0, 1, 0, 0, 0, 0, 0, 0, 0, 1, 0, 0, 0, 0, 0, 0, 1, 0, 0, 0, 0, 0, 0, 0, 0, 1, 0, 1, 0, 1, 0, 0, 0, 0, 0, 0, 0, 0, 0, 0, 1, 1, 1, 0, 1, 1, 1, 0, 0, 0, 0, 0, 0, 0, 0, 1, 1, 1, 0, 0, 0, 0, 0, 0, 0, 0, 0, 0, 0, 0, 0, 0, 0, 0, 0, 1, 1, 1, 0, 0, 0, 0, 1, 0, 0, 0, 0, 1, 0, 0, 1, 1, 0, 1, 0, 0, 1, 0, 0, 0, 0, 0, 0, 0, 0, 0, 0, 0, 0, 0, 0, 0, 0, 0, 0, 0, 0, 0, 0, 0, 0, 0, 0, 0, 0, 0, 0, 0, 0, 0, 0, 0, 0, 0, 0, 0, 0, 0, 0, 0, 0, 0, 0, 0, 0, 0, 0, 0, 0, 0, 0, 0, 0, 0, 0, 0, 0, 0, 0, 0, 0, 0, 0, 0, 0, 0, 0, 0, 0, 0, 0, 0, 0, 0, 0, 0, 0, 0, 0, 0, 0, 0, 0, 0, 0, 0, 0, 0, 0, 0, 0, 0, 0, 0, 0, 0, 0, 0, 0, 0, 0, 0, 0, 0, 0, 0, 0, 0, 0, 0, 0, 0, 0, 0, 0, 0, 0, 0, 0, 0, 0, 0, 0, 0, 0, 0, 0, 0, 0, 0, 0, 0, 0, 0, 0, 0, 0, 0, 0, 0, 0, 0, 0, 0, 0, 0, 0, 0, 0, 0, 0, 0, 0, 0, 0, 0, 0, 0, 0, 0, 0, 0, 0, 0, 0, 0, 0, 0, 0, 0, 0, 0, 0, 0, 0, 0, 0, 0, 0, 0, 0, 0, 0, 0, 0, 0, 0, 0, 0, 0, 0, 0, 0, 0, 0, 0, 0, 0, 0, 0, 0, 0, 0, 0, 0, 0, 0, 0, 0, 0, 0, 0, 0, 0, 0, 0, 0, 0, 0, 0, 0, 0, 0, 0, 0, 0, 0, 0, 0, 0, 0, 0, 0, 0, 0, 0, 0, 0, 0, 0, 0, 0, 0, 0, 0, 0, 0, 0, 0, 0, 0, 0, 0, 0, 0, 0, 0, 0, 0, 0, 0, 0, 0, 0, 0, 0, 0, 0, 0, 0, 0, 0, 0, 0, 0, 0, 0, 0, 0, 0, 0, 0, 0, 0, 0, 0, 0, 0, 0, 0, 0, 0, 0, 0, 0, 0, 0, 0, 0, 0, 0, 0, 0, 0, 0, 0, 0, 0, 0, 0, 0, 0, 0, 0, 0, 0, 0, 0, 0, 0, 0, 0, 0, 0, 0, 0, 0, 0, 0, 0, 0, 0, 0, 0, 0, 0, 0, 0, 0, 0, 0, 0])
_uv = me_cube.uv_layers.new(name='UVMap')
_uv.uv.foreach_set('vector', [0.1886, 0.01339, 0.1886, 0.006199, 0.371, 0.005954, 0.371, 0.01315, 0.3283, 0.9874, 0.3383, 0.9874, 0.3383, 0.994, 0.3283, 0.994, 0.1875, 0.3573, 0.1875, 0.3697, 0.001652, 0.3697, 0.001652, 0.3573, 0.1891, 0.371, 0.189, 0.357, 0.3714, 0.3568, 0.3715, 0.3708, 0.1875, 0.3714, 0.003561, 0.3714, 0.003561, 0.3573, 0.1875, 0.3573, 0.3283, 0.6606, 0.3383, 0.6606, 0.3383, 0.6734, 0.3283, 0.6734, 0.1875, 0.3573, 0.003561, 0.3573, 0.003561, 0.3455, 0.1875, 0.3455, 0.3283, 0.6734, 0.3383, 0.6734, 0.3383, 0.684, 0.3283, 0.684, 0.3283, 0.8793, 0.3383, 0.8793, 0.3383, 0.9162, 0.3283, 0.9162, 0.3283, 0.9162, 0.3383, 0.9162, 0.3383, 0.9263, 0.3283, 0.9263, 0.3283, 0.9338, 0.3383, 0.9338, 0.3383, 0.9414, 0.3283, 0.9414, 0.01606, 0.9874, 0.0272, 0.9874, 0.0272, 0.994, 0.01606, 0.994, 0.1888, 0.01344, 0.1888, 0.02582, 0.003521, 0.02582, 0.003521, 0.01344, 0.1875, 0.3263, 0.1875, 0.3449, 0.001653, 0.3449, 0.001654, 0.3263, 0.01606, 0.6606, 0.0272, 0.6606, 0.0272, 0.6734, 0.01606, 0.6734, 0.01606, 0.6734, 0.0272, 0.6734, 0.0272, 0.684, 0.01606, 0.684, 0.01606, 0.8793, 0.0272, 0.8793, 0.0272, 0.9162, 0.01606, 0.9162, 0.01606, 0.9162, 0.0272, 0.9162, 0.0272, 0.9263, 0.01606, 0.9263, 0.01606, 0.9338, 0.0272, 0.9338, 0.0272, 0.9414, 0.01606, 0.9414, 0.0272, 0.9874, 0.04385, 0.9874, 0.04385, 0.994, 0.0272, 0.994, 0.0272, 0.6606, 0.04385, 0.6606, 0.04385, 0.6734, 0.0272, 0.6734, 0.0272, 0.6734, 0.04385, 0.6734, 0.04385, 0.684, 0.0272, 0.684, 0.0272, 0.8793, 0.04385, 0.8793, 0.04385, 0.9162, 0.0272, 0.9162, 0.0272, 0.9162, 0.04385, 0.9162, 0.04385, 0.9263, 0.0272, 0.9263, 0.0272, 0.9338, 0.04385, 0.9338, 0.04385, 0.9414, 0.0272, 0.9414, 0.3015, 0.9874, 0.3183, 0.9874, 0.3183, 0.994, 0.3015, 0.994, 0.3015, 0.6606, 0.3183, 0.6606, 0.3183, 0.6734, 0.3015, 0.6734, 0.3015, 0.6734, 0.3183, 0.6734, 0.3183, 0.684, 0.3015, 0.684, 0.3015, 0.8793, 0.3183, 0.8793, 0.3183, 0.9162, 0.3015, 0.9162, 0.3015, 0.9162, 0.3183, 0.9162, 0.3183, 0.9263, 0.3015, 0.9263, 0.3015, 0.9338, 0.3183, 0.9338, 0.3183, 0.9414, 0.3015, 0.9414, 0.2428, 0.9874, 0.3015, 0.9874, 0.3015, 0.994, 0.2428, 0.994, 0.2428, 0.6606, 0.3015, 0.6606, 0.3015, 0.6734, 0.2428, 0.6734, 0.5267, 0.2941, 0.5364, 0.3558, 0.517, 0.3558, 0.5072, 0.2941, 0.2428, 0.6734, 0.3015, 0.6734, 0.3015, 0.684, 0.2428, 0.684, 0.148, 0.7869, 0.1551, 0.9945, 0.00771, 0.9954, 0.004225, 0.7859, 0.2428, 0.8793, 0.3015, 0.8793, 0.3015, 0.9162, 0.2428, 0.9162, 0.2428, 0.9162, 0.3015, 0.9162, 0.3015, 0.9263, 0.2428, 0.9263, 0.2428, 0.9338, 0.3015, 0.9338, 0.3015, 0.9414, 0.2428, 0.9414, 0.1809, 0.9874, 0.2428, 0.9874, 0.2428, 0.994, 0.1809, 0.994, 0.1888, 0.186, 0.1888, 0.2717, 0.003521, 0.2779, 0.003521, 0.1753, 0.1809, 0.6606, 0.2428, 0.6606, 0.2428, 0.6734, 0.1809, 0.6734, 0.1809, 0.6734, 0.2428, 0.6734, 0.2428, 0.684, 0.1809, 0.684, 0.1467, 0.5383, 0.148, 0.7869, 0.004225, 0.7859, 0.004225, 0.5402, 0.1809, 0.8793, 0.2428, 0.8793, 0.2428, 0.9162, 0.1809, 0.9162, 0.1809, 0.9162, 0.2428, 0.9162, 0.2428, 0.9263, 0.1809, 0.9263, 0.1809, 0.9338, 0.2428, 0.9338, 0.2428, 0.9414, 0.1809, 0.9414, 0.04385, 0.9874, 0.1189, 0.9874, 0.1189, 0.994, 0.04385, 0.994, 0.04385, 0.6606, 0.1189, 0.6606, 0.1189, 0.6734, 0.04385, 0.6734, 0.04385, 0.6734, 0.1189, 0.6734, 0.1189, 0.684, 0.04385, 0.684, 0.1479, 0.00506, 0.1467, 0.2723, 0.004225, 0.2691, 0.003089, 0.004173, 0.04385, 0.8793, 0.1189, 0.8793, 0.1189, 0.9162, 0.04385, 0.9162, 0.04385, 0.9162, 0.1189, 0.9162, 0.1189, 0.9263, 0.04385, 0.9263, 0.04385, 0.9338, 0.1189, 0.9338, 0.1189, 0.9414, 0.04385, 0.9414, 0.3283, 0.717, 0.3383, 0.717, 0.3383, 0.7511, 0.3283, 0.7511, 0.01606, 0.717, 0.0272, 0.717, 0.0272, 0.7511, 0.01606, 0.7511, 0.7445, 0.01022, 0.7445, 0.03135, 0.6588, 0.03135, 0.6588, 0.01022, 0.0272, 0.717, 0.04385, 0.717, 0.04385, 0.7511, 0.0272, 0.7511, 0.3015, 0.717, 0.3183, 0.717, 0.3183, 0.7511, 0.3015, 0.7511, 0.4911, 0.7867, 0.4863, 0.9945, 0.3012, 0.9945, 0.306, 0.7867, 0.2428, 0.717, 0.3015, 0.717, 0.3015, 0.7511, 0.2428, 0.7511, 0.4887, 0.5321, 0.4911, 0.7867, 0.306, 0.7867, 0.3035, 0.5321, 0.1809, 0.717, 0.2428, 0.717, 0.2428, 0.7511, 0.1809, 0.7511, 0.4863, 0.005779, 0.4887, 0.2713, 0.3035, 0.2713, 0.3012, 0.005779, 0.04385, 0.717, 0.1189, 0.717, 0.1189, 0.7511, 0.04385, 0.7511, 0.1889, 0.2206, 0.1888, 0.172, 0.3712, 0.1718, 0.3713, 0.2204, 0.3283, 0.798, 0.3383, 0.798, 0.3383, 0.8425, 0.3283, 0.8425, 0.01606, 0.798, 0.0272, 0.798, 0.0272, 0.8425, 0.01606, 0.8425, 0.0272, 0.798, 0.04385, 0.798, 0.04385, 0.8425, 0.0272, 0.8425, 0.3015, 0.798, 0.3183, 0.798, 0.3183, 0.8425, 0.3015, 0.8425, 0.2428, 0.798, 0.3015, 0.798, 0.3015, 0.8425, 0.2428, 0.8425, 0.1809, 0.798, 0.2428, 0.798, 0.2428, 0.8425, 0.1809, 0.8425, 0.04385, 0.798, 0.1189, 0.798, 0.1189, 0.8425, 0.04385, 0.8425, 0.893, 0.3633, 0.893, 0.3847, 0.8257, 0.3922, 0.8257, 0.3708, 0.8235, 0.7852, 0.8225, 0.9938, 0.6615, 0.9945, 0.6663, 0.7867, 0.8222, 0.5321, 0.8235, 0.7852, 0.6663, 0.7867, 0.6639, 0.5321, 0.8231, 0.007565, 0.8222, 0.2715, 0.6639, 0.2713, 0.6615, 0.005779, 0.8257, 0.3708, 0.8257, 0.3922, 0.7445, 0.3922, 0.7445, 0.3708, 0.6663, 0.7867, 0.6615, 0.9945, 0.4863, 0.9945, 0.4911, 0.7867, 0.6639, 0.5321, 0.6663, 0.7867, 0.4911, 0.7867, 0.4887, 0.5321, 0.6615, 0.005779, 0.6639, 0.2713, 0.4887, 0.2713, 0.4863, 0.005779, 0.3283, 0.7511, 0.3383, 0.7511, 0.3383, 0.798, 0.3283, 0.798, 0.01606, 0.7511, 0.0272, 0.7511, 0.0272, 0.798, 0.01606, 0.798, 0.0272, 0.7511, 0.04385, 0.7511, 0.04385, 0.798, 0.0272, 0.798, 0.3015, 0.7511, 0.3183, 0.7511, 0.3183, 0.798, 0.3015, 0.798, 0.2428, 0.7511, 0.3015, 0.7511, 0.3015, 0.798, 0.2428, 0.798, 0.1809, 0.7511, 0.2428, 0.7511, 0.2428, 0.798, 0.1809, 0.798, 0.04385, 0.7511, 0.1189, 0.7511, 0.1189, 0.798, 0.04385, 0.798, 0.6588, 0.01022, 0.6588, 0.03135, 0.5968, 0.04156, 0.5968, 0.02044, 0.306, 0.7867, 0.3012, 0.9945, 0.1551, 0.9945, 0.148, 0.7869, 0.3035, 0.5321, 0.306, 0.7867, 0.148, 0.7869, 0.1467, 0.5383, 0.3012, 0.005779, 0.3035, 0.2713, 0.1467, 0.2723, 0.1479, 0.00506, 0.3283, 0.684, 0.3383, 0.684, 0.3383, 0.717, 0.3283, 0.717, 0.01606, 0.684, 0.0272, 0.684, 0.0272, 0.717, 0.01606, 0.717, 0.0272, 0.684, 0.04385, 0.684, 0.04385, 0.717, 0.0272, 0.717, 0.3015, 0.684, 0.3183, 0.684, 0.3183, 0.717, 0.3015, 0.717, 0.2428, 0.684, 0.3015, 0.684, 0.3015, 0.717, 0.2428, 0.717, 0.1809, 0.684, 0.2428, 0.684, 0.2428, 0.717, 0.1809, 0.717, 0.04385, 0.684, 0.1189, 0.684, 0.1189, 0.717, 0.04385, 0.717, 0.1888, 0.172, 0.1887, 0.1316, 0.3711, 0.1314, 0.3712, 0.1718, 0.1875, 0.1707, 0.003561, 0.1707, 0.003561, 0.13, 0.1875, 0.13, 0.3283, 0.8425, 0.3383, 0.8425, 0.3383, 0.8793, 0.3283, 0.8793, 0.01606, 0.8425, 0.0272, 0.8425, 0.0272, 0.8793, 0.01606, 0.8793, 0.0272, 0.8425, 0.04385, 0.8425, 0.04385, 0.8793, 0.0272, 0.8793, 0.3015, 0.8425, 0.3183, 0.8425, 0.3183, 0.8793, 0.3015, 0.8793, 0.2428, 0.8425, 0.3015, 0.8425, 0.3015, 0.8793, 0.2428, 0.8793, 0.1809, 0.8425, 0.2428, 0.8425, 0.2428, 0.8793, 0.1809, 0.8793, 0.04385, 0.8425, 0.1189, 0.8425, 0.1189, 0.8793, 0.04385, 0.8793, 0.9604, 0.3558, 0.9604, 0.3772, 0.893, 0.3847, 0.893, 0.3633, 0.9958, 0.7839, 0.9932, 0.9971, 0.8225, 0.9938, 0.8235, 0.7852, 0.9958, 0.5322, 0.9958, 0.7839, 0.8235, 0.7852, 0.8222, 0.5321, 0.9945, 0.007398, 0.9958, 0.2707, 0.8222, 0.2715, 0.8231, 0.007565, 0.1189, 0.9874, 0.1809, 0.9874, 0.1809, 0.994, 0.1189, 0.994, 0.1888, 0.1278, 0.1888, 0.186, 0.003521, 0.1753, 0.003521, 0.1278, 0.1189, 0.6606, 0.1809, 0.6606, 0.1809, 0.6734, 0.1189, 0.6734, 0.1189, 0.6734, 0.1809, 0.6734, 0.1809, 0.684, 0.1189, 0.684, 0.1467, 0.2723, 0.1467, 0.5383, 0.004225, 0.5402, 0.004225, 0.2691, 0.1189, 0.8793, 0.1809, 0.8793, 0.1809, 0.9162, 0.1189, 0.9162, 0.9909, 0.1358, 0.9909, 0.2144, 0.9724, 0.2144, 0.9724, 0.1358, 0.1189, 0.9162, 0.1809, 0.9162, 0.1809, 0.9263, 0.1189, 0.9263, 0.1189, 0.9338, 0.1809, 0.9338, 0.1809, 0.9414, 0.1189, 0.9414, 0.4887, 0.2713, 0.4887, 0.5321, 0.3035, 0.5321, 0.3035, 0.2713, 0.1189, 0.717, 0.1809, 0.717, 0.1809, 0.7511, 0.1189, 0.7511, 0.1189, 0.798, 0.1809, 0.798, 0.1809, 0.8425, 0.1189, 0.8425, 0.8222, 0.2715, 0.8222, 0.5321, 0.6639, 0.5321, 0.6639, 0.2713, 0.6639, 0.2713, 0.6639, 0.5321, 0.4887, 0.5321, 0.4887, 0.2713, 0.1189, 0.7511, 0.1809, 0.7511, 0.1809, 0.798, 0.1189, 0.798, 0.3035, 0.2713, 0.3035, 0.5321, 0.1467, 0.5383, 0.1467, 0.2723, 0.1189, 0.684, 0.1809, 0.684, 0.1809, 0.717, 0.1189, 0.717, 0.1189, 0.8425, 0.1809, 0.8425, 0.1809, 0.8793, 0.1189, 0.8793, 0.9958, 0.2707, 0.9958, 0.5322, 0.8222, 0.5321, 0.8222, 0.2715, 0.927, 0.9771, 0.927, 0.9947, 0.9029, 0.9947, 0.9029, 0.9771, 0.927, 0.9109, 0.927, 0.9595, 0.9029, 0.9595, 0.9029, 0.9109, 0.8953, 0.8807, 0.8892, 0.9238, 0.8755, 0.9366, 0.8876, 0.8737, 0.5554, 0.9838, 0.5554, 0.9947, 0.4932, 0.9947, 0.4932, 0.98, 0.4039, 0.7176, 0.4039, 0.7962, 0.3903, 0.7951, 0.3903, 0.7165, 0.1875, 0.01082, 0.003561, 0.01082, 0.003561, 0.00356, 0.1875, 0.00356, 0.1888, 0.3584, 0.1888, 0.3716, 0.003521, 0.3716, 0.003521, 0.3562, 0.189, 0.357, 0.189, 0.3454, 0.3714, 0.3451, 0.3714, 0.3568, 0.1887, 0.1316, 0.1887, 0.09128, 0.3711, 0.09104, 0.3711, 0.1314, 0.1875, 0.13, 0.003561, 0.13, 0.003561, 0.08935, 0.1875, 0.08935, 0.1887, 0.09128, 0.1887, 0.08021, 0.3711, 0.07997, 0.3711, 0.09104, 0.1875, 0.08935, 0.003561, 0.08935, 0.003561, 0.07819, 0.1875, 0.07819, 0.1887, 0.07199, 0.1886, 0.06376, 0.3711, 0.06352, 0.3711, 0.07174, 0.1875, 0.06989, 0.003561, 0.06989, 0.003561, 0.0616, 0.1875, 0.0616, 0.1888, 0.02582, 0.1888, 0.04434, 0.003521, 0.04434, 0.003521, 0.02582, 0.537, 0.0303, 0.537, 0.05143, 0.5175, 0.05143, 0.5244, 0.04006, 0.5968, 0.02044, 0.5968, 0.04156, 0.537, 0.05143, 0.537, 0.0303, 0.9731, 0.03604, 0.9794, 0.05143, 0.961, 0.05143, 0.961, 0.0303, 0.1875, 0.2426, 0.1875, 0.3263, 0.001654, 0.3263, 0.001657, 0.2426, 0.1888, 0.3145, 0.1888, 0.3452, 0.003521, 0.3408, 0.003521, 0.2982, 0.5364, 0.3558, 0.5364, 0.3772, 0.5227, 0.3715, 0.517, 0.3558, 0.5965, 0.3632, 0.5965, 0.3846, 0.5364, 0.3772, 0.5364, 0.3558, 0.9789, 0.3558, 0.9754, 0.3698, 0.9604, 0.3772, 0.9604, 0.3558, 0.1875, 0.009167, 0.1875, 0.02027, 0.001665, 0.02026, 0.001666, 0.00916, 0.1875, 0.02027, 0.1875, 0.03907, 0.001664, 0.03907, 0.001665, 0.02026, 0.1888, 0.2717, 0.1888, 0.3145, 0.003521, 0.2982, 0.003521, 0.2779, 0.9909, 0.293, 0.9789, 0.3558, 0.9604, 0.3558, 0.9724, 0.293, 0.1875, 0.03907, 0.1875, 0.1044, 0.001662, 0.1044, 0.001664, 0.03907, 0.5267, 0.2155, 0.5267, 0.2941, 0.5072, 0.2941, 0.5072, 0.2155, 0.9909, 0.2144, 0.9909, 0.293, 0.9724, 0.293, 0.9724, 0.2144, 0.1875, 0.1735, 0.1875, 0.2426, 0.001657, 0.2426, 0.001659, 0.1735, 0.1888, 0.04434, 0.1888, 0.1278, 0.003521, 0.1278, 0.003521, 0.04434, 0.537, 0.05143, 0.5267, 0.1369, 0.5072, 0.1369, 0.5175, 0.05143, 0.9794, 0.05143, 0.9909, 0.1358, 0.9724, 0.1358, 0.961, 0.05143, 0.189, 0.3093, 0.1889, 0.272, 0.3713, 0.2718, 0.3714, 0.3091, 0.1875, 0.3092, 0.003561, 0.3092, 0.003561, 0.2716, 0.1875, 0.2716, 0.7445, 0.3708, 0.7445, 0.3922, 0.6588, 0.3922, 0.6588, 0.3708, 0.1875, 0.2198, 0.003561, 0.2198, 0.003561, 0.1707, 0.1875, 0.1707, 0.8933, 0.02026, 0.8933, 0.04139, 0.8257, 0.03135, 0.8257, 0.01022, 0.8257, 0.01022, 0.8257, 0.03135, 0.7445, 0.03135, 0.7445, 0.01022, 0.1889, 0.272, 0.1889, 0.2206, 0.3713, 0.2204, 0.3713, 0.2718, 0.1875, 0.2716, 0.003561, 0.2716, 0.003561, 0.2198, 0.1875, 0.2198, 0.6588, 0.3708, 0.6588, 0.3922, 0.5965, 0.3846, 0.5965, 0.3632, 0.189, 0.3454, 0.189, 0.3093, 0.3714, 0.3091, 0.3714, 0.3451, 0.1875, 0.3455, 0.003561, 0.3455, 0.003561, 0.3092, 0.1875, 0.3092, 0.961, 0.0303, 0.961, 0.05143, 0.8933, 0.04139, 0.8933, 0.02026, 0.5267, 0.1369, 0.5267, 0.2155, 0.5072, 0.2155, 0.5072, 0.1369, 0.1875, 0.1044, 0.1875, 0.1735, 0.001659, 0.1735, 0.001662, 0.1044, 0.4165, 0.9735, 0.4136, 0.9947, 0.3903, 0.9947, 0.3903, 0.9821, 0.4331, 0.9764, 0.4331, 0.9947, 0.4136, 0.9947, 0.4165, 0.9735, 0.4932, 0.98, 0.4932, 0.9947, 0.4331, 0.9947, 0.4331, 0.9764, 0.8738, 0.9726, 0.8755, 0.9947, 0.857, 0.9947, 0.857, 0.9764, 0.8884, 0.9749, 0.8892, 0.9947, 0.8755, 0.9947, 0.8738, 0.9726, 0.4173, 0.5963, 0.4211, 0.6208, 0.3903, 0.6001, 0.3903, 0.586, 0.4334, 0.5915, 0.4336, 0.611, 0.4211, 0.6208, 0.4173, 0.5963, 0.4933, 0.5865, 0.4935, 0.6012, 0.4336, 0.611, 0.4334, 0.5915, 0.8726, 0.5943, 0.8698, 0.6168, 0.8576, 0.611, 0.8573, 0.5915, 0.8878, 0.5902, 0.8864, 0.6085, 0.8698, 0.6168, 0.8726, 0.5943, 0.927, 0.586, 0.927, 0.6001, 0.9029, 0.6001, 0.9029, 0.586, 0.4211, 0.6208, 0.4142, 0.6322, 0.3903, 0.6213, 0.3903, 0.6001, 0.8864, 0.6085, 0.8895, 0.6267, 0.8761, 0.6322, 0.8698, 0.6168, 0.927, 0.6001, 0.927, 0.6213, 0.9029, 0.6213, 0.9029, 0.6001, 0.4136, 0.9366, 0.4194, 0.9522, 0.3903, 0.9695, 0.3903, 0.9481, 0.8892, 0.9238, 0.8875, 0.955, 0.8721, 0.9505, 0.8755, 0.9366, 0.4039, 0.8748, 0.4136, 0.9366, 0.3903, 0.9481, 0.3903, 0.8737, 0.927, 0.8877, 0.927, 0.9109, 0.9029, 0.9109, 0.9029, 0.8877, 0.4039, 0.7962, 0.4039, 0.8748, 0.3903, 0.8737, 0.3903, 0.7951, 0.8953, 0.7829, 0.8953, 0.8807, 0.8876, 0.8737, 0.8876, 0.7951, 0.927, 0.7707, 0.927, 0.8877, 0.9029, 0.8877, 0.9029, 0.7707, 0.4142, 0.6322, 0.4039, 0.7176, 0.3903, 0.7165, 0.3903, 0.6213, 0.8895, 0.6267, 0.8953, 0.7165, 0.8876, 0.7165, 0.8761, 0.6322, 0.927, 0.6213, 0.927, 0.7165, 0.9029, 0.7165, 0.9029, 0.6213, 0.6412, 0.9838, 0.6412, 0.9947, 0.5554, 0.9947, 0.5554, 0.9838, 0.6412, 0.5814, 0.6412, 0.591, 0.5554, 0.591, 0.5554, 0.5814, 0.7897, 0.9801, 0.7897, 0.9947, 0.7223, 0.9947, 0.7223, 0.9838, 0.7898, 0.5864, 0.79, 0.601, 0.7223, 0.591, 0.7223, 0.5814, 0.7223, 0.9838, 0.7223, 0.9947, 0.6412, 0.9947, 0.6412, 0.9838, 0.7223, 0.5814, 0.7223, 0.591, 0.6412, 0.591, 0.6412, 0.5814, 0.5554, 0.5814, 0.5554, 0.591, 0.4935, 0.6012, 0.4933, 0.5865, 0.857, 0.9764, 0.857, 0.9947, 0.7897, 0.9947, 0.7897, 0.9801, 0.8573, 0.5915, 0.8576, 0.611, 0.79, 0.601, 0.7898, 0.5864, 0.8953, 0.7165, 0.8953, 0.7829, 0.8876, 0.7951, 0.8876, 0.7165, 0.927, 0.7165, 0.927, 0.7707, 0.9029, 0.7707, 0.9029, 0.7165, 0.3283, 0.9263, 0.3383, 0.9263, 0.3383, 0.9338, 0.3283, 0.9338, 0.01606, 0.9263, 0.0272, 0.9263, 0.0272, 0.9338, 0.01606, 0.9338, 0.0272, 0.9263, 0.04385, 0.9263, 0.04385, 0.9338, 0.0272, 0.9338, 0.3015, 0.9263, 0.3183, 0.9263, 0.3183, 0.9338, 0.3015, 0.9338, 0.2428, 0.9263, 0.3015, 0.9263, 0.3015, 0.9338, 0.2428, 0.9338, 0.1809, 0.9263, 0.2428, 0.9263, 0.2428, 0.9338, 0.1809, 0.9338, 0.04385, 0.9263, 0.1189, 0.9263, 0.1189, 0.9338, 0.04385, 0.9338, 0.1189, 0.9263, 0.1809, 0.9263, 0.1809, 0.9338, 0.1189, 0.9338, 0.9029, 0.8877, 0.9029, 0.9109, 0.8892, 0.9238, 0.8953, 0.8807, 0.1887, 0.08021, 0.1887, 0.07199, 0.3711, 0.07174, 0.3711, 0.07997, 0.1875, 0.07819, 0.003561, 0.07819, 0.003561, 0.06989, 0.1875, 0.06989, 0.9029, 0.9771, 0.9029, 0.9947, 0.8892, 0.9947, 0.8884, 0.9749, 0.9029, 0.586, 0.9029, 0.6001, 0.8864, 0.6085, 0.8878, 0.5902, 0.9029, 0.6001, 0.9029, 0.6213, 0.8895, 0.6267, 0.8864, 0.6085, 0.9029, 0.9109, 0.9029, 0.9595, 0.8875, 0.955, 0.8892, 0.9238, 0.9029, 0.7707, 0.9029, 0.8877, 0.8953, 0.8807, 0.8953, 0.7829, 0.9029, 0.6213, 0.9029, 0.7165, 0.8953, 0.7165, 0.8895, 0.6267, 0.9029, 0.7165, 0.9029, 0.7707, 0.8953, 0.7829, 0.8953, 0.7165, 0.3183, 0.9874, 0.3283, 0.9874, 0.3283, 0.994, 0.3183, 0.994, 0.3183, 0.6606, 0.3283, 0.6606, 0.3283, 0.6734, 0.3183, 0.6734, 0.3183, 0.6734, 0.3283, 0.6734, 0.3283, 0.684, 0.3183, 0.684, 0.3183, 0.8793, 0.3283, 0.8793, 0.3283, 0.9162, 0.3183, 0.9162, 0.3183, 0.9162, 0.3283, 0.9162, 0.3283, 0.9263, 0.3183, 0.9263, 0.3183, 0.9338, 0.3283, 0.9338, 0.3283, 0.9414, 0.3183, 0.9414, 0.3183, 0.717, 0.3283, 0.717, 0.3283, 0.7511, 0.3183, 0.7511, 0.3183, 0.798, 0.3283, 0.798, 0.3283, 0.8425, 0.3183, 0.8425, 0.3183, 0.7511, 0.3283, 0.7511, 0.3283, 0.798, 0.3183, 0.798, 0.3183, 0.684, 0.3283, 0.684, 0.3283, 0.717, 0.3183, 0.717, 0.3183, 0.8425, 0.3283, 0.8425, 0.3283, 0.8793, 0.3183, 0.8793, 0.927, 0.9595, 0.927, 0.9771, 0.9029, 0.9771, 0.9029, 0.9595, 0.5554, 0.9729, 0.5554, 0.9838, 0.4932, 0.98, 0.4932, 0.9653, 0.1888, 0.3452, 0.1888, 0.3584, 0.003521, 0.3562, 0.003521, 0.3408, 0.1875, -0.001932, 0.1875, 0.009167, 0.001666, 0.00916, 0.001666, -0.001939, 0.4194, 0.9522, 0.4165, 0.9735, 0.3903, 0.9821, 0.3903, 0.9695, 0.4331, 0.958, 0.4331, 0.9764, 0.4165, 0.9735, 0.4194, 0.9522, 0.4932, 0.9653, 0.4932, 0.98, 0.4331, 0.9764, 0.4331, 0.958, 0.8721, 0.9505, 0.8738, 0.9726, 0.857, 0.9764, 0.857, 0.958, 0.8875, 0.955, 0.8884, 0.9749, 0.8738, 0.9726, 0.8721, 0.9505, 0.6412, 0.9729, 0.6412, 0.9838, 0.5554, 0.9838, 0.5554, 0.9729, 0.7897, 0.9655, 0.7897, 0.9801, 0.7223, 0.9838, 0.7223, 0.9729, 0.7223, 0.9729, 0.7223, 0.9838, 0.6412, 0.9838, 0.6412, 0.9729, 0.857, 0.958, 0.857, 0.9764, 0.7897, 0.9801, 0.7897, 0.9655, 0.3183, 0.9263, 0.3283, 0.9263, 0.3283, 0.9338, 0.3183, 0.9338, 0.9029, 0.9595, 0.9029, 0.9771, 0.8884, 0.9749, 0.8875, 0.955, 0.1875, 0.3449, 0.1875, 0.3573, 0.001652, 0.3573, 0.001653, 0.3449, 0.004922, 0.9874, 0.01606, 0.9874, 0.01606, 0.994, 0.004922, 0.994, 0.1888, 0.00106, 0.1888, 0.01344, 0.003521, 0.01344, 0.003521, 0.00106, 0.004922, 0.6606, 0.01606, 0.6606, 0.01606, 0.6734, 0.004922, 0.6734, 0.004922, 0.6734, 0.01606, 0.6734, 0.01606, 0.684, 0.004922, 0.684, 0.004922, 0.8793, 0.01606, 0.8793, 0.01606, 0.9162, 0.004922, 0.9162, 0.004922, 0.9162, 0.01606, 0.9162, 0.01606, 0.9263, 0.004922, 0.9263, 0.004922, 0.9338, 0.01606, 0.9338, 0.01606, 0.9414, 0.004922, 0.9414, 0.004922, 0.717, 0.01606, 0.717, 0.01606, 0.7511, 0.004922, 0.7511, 0.004922, 0.798, 0.01606, 0.798, 0.01606, 0.8425, 0.004922, 0.8425, 0.004922, 0.7511, 0.01606, 0.7511, 0.01606, 0.798, 0.004922, 0.798, 0.004922, 0.684, 0.01606, 0.684, 0.01606, 0.717, 0.004922, 0.717, 0.004922, 0.8425, 0.01606, 0.8425, 0.01606, 0.8793, 0.004922, 0.8793, 0.4136, 0.5719, 0.4173, 0.5963, 0.3903, 0.586, 0.3903, 0.5719, 0.4331, 0.5719, 0.4334, 0.5915, 0.4173, 0.5963, 0.4136, 0.5719, 0.4932, 0.5719, 0.4933, 0.5865, 0.4334, 0.5915, 0.4331, 0.5719, 0.8755, 0.5719, 0.8726, 0.5943, 0.8573, 0.5915, 0.857, 0.5719, 0.8892, 0.5719, 0.8878, 0.5902, 0.8726, 0.5943, 0.8755, 0.5719, 0.927, 0.5719, 0.927, 0.586, 0.9029, 0.586, 0.9029, 0.5719, 0.6412, 0.5719, 0.6412, 0.5814, 0.5554, 0.5814, 0.5554, 0.5719, 0.7897, 0.5719, 0.7898, 0.5864, 0.7223, 0.5814, 0.7223, 0.5719, 0.7223, 0.5719, 0.7223, 0.5814, 0.6412, 0.5814, 0.6412, 0.5719, 0.5554, 0.5719, 0.5554, 0.5814, 0.4933, 0.5865, 0.4932, 0.5719, 0.857, 0.5719, 0.8573, 0.5915, 0.7898, 0.5864, 0.7897, 0.5719, 0.004922, 0.9263, 0.01606, 0.9263, 0.01606, 0.9338, 0.004922, 0.9338, 0.9029, 0.5719, 0.9029, 0.586, 0.8878, 0.5902, 0.8892, 0.5719, 0.1886, 0.06376, 0.1886, 0.04937, 0.371, 0.04913, 0.3711, 0.06352, 0.1886, 0.04937, 0.1886, 0.03498, 0.371, 0.03474, 0.371, 0.04913, 0.1886, 0.03498, 0.1886, 0.02059, 0.371, 0.02035, 0.371, 0.03474, 0.3283, 0.9414, 0.3383, 0.9414, 0.3383, 0.9545, 0.3283, 0.9545, 0.3283, 0.9545, 0.3383, 0.9545, 0.3383, 0.9677, 0.3283, 0.9677, 0.3283, 0.9677, 0.3383, 0.9677, 0.3383, 0.9808, 0.3283, 0.9808, 0.01606, 0.9414, 0.0272, 0.9414, 0.0272, 0.9545, 0.01606, 0.9545, 0.01606, 0.9545, 0.0272, 0.9545, 0.0272, 0.9677, 0.01606, 0.9677, 0.01606, 0.9677, 0.0272, 0.9677, 0.0272, 0.9808, 0.01606, 0.9808, 0.0272, 0.9414, 0.04385, 0.9414, 0.04385, 0.9545, 0.0272, 0.9545, 0.0272, 0.9545, 0.04385, 0.9545, 0.04385, 0.9677, 0.0272, 0.9677, 0.0272, 0.9677, 0.04385, 0.9677, 0.04385, 0.9808, 0.0272, 0.9808, 0.3015, 0.9414, 0.3183, 0.9414, 0.3183, 0.9545, 0.3015, 0.9545, 0.3015, 0.9545, 0.3183, 0.9545, 0.3183, 0.9677, 0.3015, 0.9677, 0.3015, 0.9677, 0.3183, 0.9677, 0.3183, 0.9808, 0.3015, 0.9808, 0.2428, 0.9414, 0.3015, 0.9414, 0.3015, 0.9545, 0.2428, 0.9545, 0.2428, 0.9545, 0.3015, 0.9545, 0.3015, 0.9677, 0.2428, 0.9677, 0.2428, 0.9677, 0.3015, 0.9677, 0.3015, 0.9808, 0.2428, 0.9808, 0.1809, 0.9414, 0.2428, 0.9414, 0.2428, 0.9545, 0.1809, 0.9545, 0.1809, 0.9545, 0.2428, 0.9545, 0.2428, 0.9677, 0.1809, 0.9677, 0.1809, 0.9677, 0.2428, 0.9677, 0.2428, 0.9808, 0.1809, 0.9808, 0.04385, 0.9414, 0.1189, 0.9414, 0.1189, 0.9545, 0.04385, 0.9545, 0.04385, 0.9545, 0.1189, 0.9545, 0.1189, 0.9677, 0.04385, 0.9677, 0.04385, 0.9677, 0.1189, 0.9677, 0.1189, 0.9808, 0.04385, 0.9808, 0.1189, 0.9414, 0.1809, 0.9414, 0.1809, 0.9545, 0.1189, 0.9545, 0.1189, 0.9545, 0.1809, 0.9545, 0.1809, 0.9677, 0.1189, 0.9677, 0.1189, 0.9677, 0.1809, 0.9677, 0.1809, 0.9808, 0.1189, 0.9808, 0.987, 0.9771, 0.987, 0.9947, 0.975, 0.9947, 0.975, 0.9771, 0.975, 0.9771, 0.975, 0.9947, 0.951, 0.9947, 0.951, 0.9771, 0.951, 0.9771, 0.951, 0.9947, 0.927, 0.9947, 0.927, 0.9771, 0.987, 0.9109, 0.987, 0.9595, 0.975, 0.9595, 0.975, 0.9109, 0.975, 0.9109, 0.975, 0.9595, 0.951, 0.9595, 0.951, 0.9109, 0.951, 0.9109, 0.951, 0.9595, 0.927, 0.9595, 0.927, 0.9109, 0.1875, 0.0616, 0.003561, 0.0616, 0.003561, 0.04709, 0.1875, 0.04709, 0.1875, 0.04709, 0.003561, 0.04709, 0.003561, 0.03258, 0.1875, 0.03258, 0.1875, 0.03258, 0.003561, 0.03258, 0.003561, 0.01807, 0.1875, 0.01807, 0.987, 0.586, 0.987, 0.6001, 0.975, 0.6001, 0.975, 0.586, 0.975, 0.586, 0.975, 0.6001, 0.951, 0.6001, 0.951, 0.586, 0.951, 0.586, 0.951, 0.6001, 0.927, 0.6001, 0.927, 0.586, 0.987, 0.6001, 0.987, 0.6213, 0.975, 0.6213, 0.975, 0.6001, 0.975, 0.6001, 0.975, 0.6213, 0.951, 0.6213, 0.951, 0.6001, 0.951, 0.6001, 0.951, 0.6213, 0.927, 0.6213, 0.927, 0.6001, 0.987, 0.8877, 0.987, 0.9109, 0.975, 0.9109, 0.975, 0.8877, 0.975, 0.8877, 0.975, 0.9109, 0.951, 0.9109, 0.951, 0.8877, 0.951, 0.8877, 0.951, 0.9109, 0.927, 0.9109, 0.927, 0.8877, 0.987, 0.7707, 0.987, 0.8877, 0.975, 0.8877, 0.975, 0.7707, 0.975, 0.7707, 0.975, 0.8877, 0.951, 0.8877, 0.951, 0.7707, 0.951, 0.7707, 0.951, 0.8877, 0.927, 0.8877, 0.927, 0.7707, 0.987, 0.6213, 0.987, 0.7165, 0.975, 0.7165, 0.975, 0.6213, 0.975, 0.6213, 0.975, 0.7165, 0.951, 0.7165, 0.951, 0.6213, 0.951, 0.6213, 0.951, 0.7165, 0.927, 0.7165, 0.927, 0.6213, 0.987, 0.7165, 0.987, 0.7707, 0.975, 0.7707, 0.975, 0.7165, 0.975, 0.7165, 0.975, 0.7707, 0.951, 0.7707, 0.951, 0.7165, 0.951, 0.7165, 0.951, 0.7707, 0.927, 0.7707, 0.927, 0.7165, 0.3183, 0.9414, 0.3283, 0.9414, 0.3283, 0.9545, 0.3183, 0.9545, 0.3183, 0.9545, 0.3283, 0.9545, 0.3283, 0.9677, 0.3183, 0.9677, 0.3183, 0.9677, 0.3283, 0.9677, 0.3283, 0.9808, 0.3183, 0.9808, 0.987, 0.9595, 0.987, 0.9771, 0.975, 0.9771, 0.975, 0.9595, 0.975, 0.9595, 0.975, 0.9771, 0.951, 0.9771, 0.951, 0.9595, 0.951, 0.9595, 0.951, 0.9771, 0.927, 0.9771, 0.927, 0.9595, 0.004922, 0.9414, 0.01606, 0.9414, 0.01606, 0.9545, 0.004922, 0.9545, 0.004922, 0.9545, 0.01606, 0.9545, 0.01606, 0.9677, 0.004922, 0.9677, 0.004922, 0.9677, 0.01606, 0.9677, 0.01606, 0.9808, 0.004922, 0.9808, 0.987, 0.5719, 0.987, 0.586, 0.975, 0.586, 0.975, 0.5719, 0.975, 0.5719, 0.975, 0.586, 0.951, 0.586, 0.951, 0.5719, 0.951, 0.5719, 0.951, 0.586, 0.927, 0.586, 0.927, 0.5719, 0.1886, 0.02059, 0.1886, 0.01339, 0.371, 0.01315, 0.371, 0.02035, 0.3283, 0.9808, 0.3383, 0.9808, 0.3383, 0.9874, 0.3283, 0.9874, 0.01606, 0.9808, 0.0272, 0.9808, 0.0272, 0.9874, 0.01606, 0.9874, 0.0272, 0.9808, 0.04385, 0.9808, 0.04385, 0.9874, 0.0272, 0.9874, 0.3015, 0.9808, 0.3183, 0.9808, 0.3183, 0.9874, 0.3015, 0.9874, 0.2428, 0.9808, 0.3015, 0.9808, 0.3015, 0.9874, 0.2428, 0.9874, 0.1809, 0.9808, 0.2428, 0.9808, 0.2428, 0.9874, 0.1809, 0.9874, 0.04385, 0.9808, 0.1189, 0.9808, 0.1189, 0.9874, 0.04385, 0.9874, 0.1189, 0.9808, 0.1809, 0.9808, 0.1809, 0.9874, 0.1189, 0.9874, 0.1875, 0.01807, 0.003561, 0.01807, 0.003561, 0.01082, 0.1875, 0.01082, 0.3183, 0.9808, 0.3283, 0.9808, 0.3283, 0.9874, 0.3183, 0.9874, 0.004922, 0.9808, 0.01606, 0.9808, 0.01606, 0.9874, 0.004922, 0.9874, 0.999, 0.9771, 0.999, 0.9947, 0.987, 0.9947, 0.987, 0.9771, 0.999, 0.9109, 0.999, 0.9595, 0.987, 0.9595, 0.987, 0.9109, 0.999, 0.586, 0.999, 0.6001, 0.987, 0.6001, 0.987, 0.586, 0.999, 0.6001, 0.999, 0.6213, 0.987, 0.6213, 0.987, 0.6001, 0.999, 0.8877, 0.999, 0.9109, 0.987, 0.9109, 0.987, 0.8877, 0.999, 0.7707, 0.999, 0.8877, 0.987, 0.8877, 0.987, 0.7707, 0.999, 0.6213, 0.999, 0.7165, 0.987, 0.7165, 0.987, 0.6213, 0.999, 0.7165, 0.999, 0.7707, 0.987, 0.7707, 0.987, 0.7165, 0.999, 0.9595, 0.999, 0.9771, 0.987, 0.9771, 0.987, 0.9595, 0.999, 0.5719, 0.999, 0.586, 0.987, 0.586, 0.987, 0.5719, 0.09737, 0.01352, 0.09737, 0.006321, 0.1886, 0.006199, 0.1886, 0.01339, 0.2804, 0.3573, 0.2804, 0.3697, 0.1875, 0.3697, 0.1875, 0.3573, 0.09785, 0.3711, 0.09784, 0.3572, 0.189, 0.357, 0.1891, 0.371, 0.2794, 0.3714, 0.1875, 0.3714, 0.1875, 0.3573, 0.2794, 0.3573, 0.2794, 0.3573, 0.1875, 0.3573, 0.1875, 0.3455, 0.2794, 0.3455, 0.2815, 0.01344, 0.2815, 0.02582, 0.1888, 0.02582, 0.1888, 0.01344, 0.2804, 0.3263, 0.2804, 0.3449, 0.1875, 0.3449, 0.1875, 0.3263, 0.2815, 0.1913, 0.2815, 0.2687, 0.1888, 0.2717, 0.1888, 0.186, 0.09765, 0.2208, 0.09759, 0.1721, 0.1888, 0.172, 0.1889, 0.2206, 0.09759, 0.1721, 0.09753, 0.1318, 0.1887, 0.1316, 0.1888, 0.172, 0.2794, 0.1707, 0.1875, 0.1707, 0.1875, 0.13, 0.2794, 0.13, 0.2815, 0.1278, 0.2815, 0.1913, 0.1888, 0.186, 0.1888, 0.1278, 0.2794, 0.01082, 0.1875, 0.01082, 0.1875, 0.00356, 0.2794, 0.00356, 0.2815, 0.3595, 0.2815, 0.3716, 0.1888, 0.3716, 0.1888, 0.3584, 0.09784, 0.3572, 0.09782, 0.3455, 0.189, 0.3454, 0.189, 0.357, 0.09753, 0.1318, 0.09748, 0.09141, 0.1887, 0.09128, 0.1887, 0.1316, 0.2794, 0.13, 0.1875, 0.13, 0.1875, 0.08935, 0.2794, 0.08935, 0.09748, 0.09141, 0.09746, 0.08033, 0.1887, 0.08021, 0.1887, 0.09128, 0.2794, 0.08935, 0.1875, 0.08935, 0.1875, 0.07819, 0.2794, 0.07819, 0.09745, 0.07211, 0.09744, 0.06389, 0.1886, 0.06376, 0.1887, 0.07199, 0.2794, 0.06989, 0.1875, 0.06989, 0.1875, 0.0616, 0.2794, 0.0616, 0.2815, 0.02582, 0.2815, 0.04434, 0.1888, 0.04434, 0.1888, 0.02582, 0.2804, 0.2426, 0.2804, 0.3263, 0.1875, 0.3263, 0.1875, 0.2426, 0.2815, 0.3226, 0.2815, 0.3473, 0.1888, 0.3452, 0.1888, 0.3145, 0.2804, 0.00917, 0.2804, 0.02027, 0.1875, 0.02027, 0.1875, 0.009167, 0.2804, 0.02027, 0.2804, 0.03908, 0.1875, 0.03907, 0.1875, 0.02027, 0.2815, 0.2687, 0.2815, 0.3226, 0.1888, 0.3145, 0.1888, 0.2717, 0.2804, 0.03908, 0.2804, 0.1044, 0.1875, 0.1044, 0.1875, 0.03907, 0.2804, 0.1735, 0.2804, 0.2426, 0.1875, 0.2426, 0.1875, 0.1735, 0.2815, 0.04434, 0.2815, 0.1278, 0.1888, 0.1278, 0.1888, 0.04434, 0.09777, 0.3095, 0.09772, 0.2722, 0.1889, 0.272, 0.189, 0.3093, 0.2794, 0.3092, 0.1875, 0.3092, 0.1875, 0.2716, 0.2794, 0.2716, 0.2794, 0.2198, 0.1875, 0.2198, 0.1875, 0.1707, 0.2794, 0.1707, 0.09772, 0.2722, 0.09765, 0.2208, 0.1889, 0.2206, 0.1889, 0.272, 0.2794, 0.2716, 0.1875, 0.2716, 0.1875, 0.2198, 0.2794, 0.2198, 0.09782, 0.3455, 0.09777, 0.3095, 0.189, 0.3093, 0.189, 0.3454, 0.2794, 0.3455, 0.1875, 0.3455, 0.1875, 0.3092, 0.2794, 0.3092, 0.2804, 0.1044, 0.2804, 0.1735, 0.1875, 0.1735, 0.1875, 0.1044, 0.09746, 0.08033, 0.09745, 0.07211, 0.1887, 0.07199, 0.1887, 0.08021, 0.2794, 0.07819, 0.1875, 0.07819, 0.1875, 0.06989, 0.2794, 0.06989, 0.2815, 0.3473, 0.2815, 0.3595, 0.1888, 0.3584, 0.1888, 0.3452, 0.2804, -0.001929, 0.2804, 0.00917, 0.1875, 0.009167, 0.1875, -0.001932, 0.2804, 0.3449, 0.2804, 0.3573, 0.1875, 0.3573, 0.1875, 0.3449, 0.2815, 0.00106, 0.2815, 0.01344, 0.1888, 0.01344, 0.1888, 0.00106, 0.09744, 0.06389, 0.09742, 0.0495, 0.1886, 0.04937, 0.1886, 0.06376, 0.09742, 0.0495, 0.0974, 0.0351, 0.1886, 0.03498, 0.1886, 0.04937, 0.0974, 0.0351, 0.09738, 0.02071, 0.1886, 0.02059, 0.1886, 0.03498, 0.2794, 0.0616, 0.1875, 0.0616, 0.1875, 0.04709, 0.2794, 0.04709, 0.2794, 0.04709, 0.1875, 0.04709, 0.1875, 0.03258, 0.2794, 0.03258, 0.2794, 0.03258, 0.1875, 0.03258, 0.1875, 0.01807, 0.2794, 0.01807, 0.09738, 0.02071, 0.09737, 0.01352, 0.1886, 0.01339, 0.1886, 0.02059, 0.2794, 0.01807, 0.1875, 0.01807, 0.1875, 0.01082, 0.2794, 0.01082, 0.00617, 0.01364, 0.006161, 0.006443, 0.09737, 0.006321, 0.09737, 0.01352, 0.3733, 0.3573, 0.3733, 0.3697, 0.2804, 0.3697, 0.2804, 0.3573, 0.00665, 0.3713, 0.006631, 0.3573, 0.09784, 0.3572, 0.09785, 0.3711, 0.3714, 0.3714, 0.2794, 0.3714, 0.2794, 0.3573, 0.3714, 0.3573, 0.3714, 0.3573, 0.2794, 0.3573, 0.2794, 0.3455, 0.3714, 0.3455, 0.3741, 0.01344, 0.3741, 0.02582, 0.2815, 0.02582, 0.2815, 0.01344, 0.3733, 0.3263, 0.3733, 0.3449, 0.2804, 0.3449, 0.2804, 0.3263, 0.3741, 0.1967, 0.3741, 0.2656, 0.2815, 0.2687, 0.2815, 0.1913, 0.006448, 0.2209, 0.006383, 0.1722, 0.09759, 0.1721, 0.09765, 0.2208, 0.006383, 0.1722, 0.006329, 0.1319, 0.09753, 0.1318, 0.09759, 0.1721, 0.3714, 0.1707, 0.2794, 0.1707, 0.2794, 0.13, 0.3714, 0.13, 0.3741, 0.1278, 0.3741, 0.1967, 0.2815, 0.1913, 0.2815, 0.1278, 0.3714, 0.01082, 0.2794, 0.01082, 0.2794, 0.00356, 0.3714, 0.00356, 0.3741, 0.3606, 0.3741, 0.3716, 0.2815, 0.3716, 0.2815, 0.3595, 0.006631, 0.3573, 0.006616, 0.3456, 0.09782, 0.3455, 0.09784, 0.3572, 0.006329, 0.1319, 0.006275, 0.09153, 0.09748, 0.09141, 0.09753, 0.1318, 0.3714, 0.13, 0.2794, 0.13, 0.2794, 0.08935, 0.3714, 0.08935, 0.006275, 0.09153, 0.00626, 0.08046, 0.09746, 0.08033, 0.09748, 0.09141, 0.3714, 0.08935, 0.2794, 0.08935, 0.2794, 0.07819, 0.3714, 0.07819, 0.006249, 0.07223, 0.006238, 0.06401, 0.09744, 0.06389, 0.09745, 0.07211, 0.3714, 0.06989, 0.2794, 0.06989, 0.2794, 0.0616, 0.3714, 0.0616, 0.3741, 0.02582, 0.3741, 0.04434, 0.2815, 0.04434, 0.2815, 0.02582, 0.3733, 0.2426, 0.3733, 0.3263, 0.2804, 0.3263, 0.2804, 0.2426, 0.3741, 0.3308, 0.3741, 0.3495, 0.2815, 0.3473, 0.2815, 0.3226, 0.3733, 0.009174, 0.3733, 0.02027, 0.2804, 0.02027, 0.2804, 0.00917, 0.3733, 0.02027, 0.3733, 0.03908, 0.2804, 0.03908, 0.2804, 0.02027, 0.3741, 0.2656, 0.3741, 0.3308, 0.2815, 0.3226, 0.2815, 0.2687, 0.3733, 0.03908, 0.3733, 0.1045, 0.2804, 0.1044, 0.2804, 0.03908, 0.3733, 0.1735, 0.3733, 0.2426, 0.2804, 0.2426, 0.2804, 0.1735, 0.3741, 0.04434, 0.3741, 0.1278, 0.2815, 0.1278, 0.2815, 0.04434, 0.006567, 0.3096, 0.006517, 0.2723, 0.09772, 0.2722, 0.09777, 0.3095, 0.3714, 0.3092, 0.2794, 0.3092, 0.2794, 0.2716, 0.3714, 0.2716, 0.3714, 0.2198, 0.2794, 0.2198, 0.2794, 0.1707, 0.3714, 0.1707, 0.006517, 0.2723, 0.006448, 0.2209, 0.09765, 0.2208, 0.09772, 0.2722, 0.3714, 0.2716, 0.2794, 0.2716, 0.2794, 0.2198, 0.3714, 0.2198, 0.006616, 0.3456, 0.006567, 0.3096, 0.09777, 0.3095, 0.09782, 0.3455, 0.3714, 0.3455, 0.2794, 0.3455, 0.2794, 0.3092, 0.3714, 0.3092, 0.3733, 0.1045, 0.3733, 0.1735, 0.2804, 0.1735, 0.2804, 0.1044, 0.00626, 0.08046, 0.006249, 0.07223, 0.09745, 0.07211, 0.09746, 0.08033, 0.3714, 0.07819, 0.2794, 0.07819, 0.2794, 0.06989, 0.3714, 0.06989, 0.3741, 0.3495, 0.3741, 0.3606, 0.2815, 0.3595, 0.2815, 0.3473, 0.3733, -0.001925, 0.3733, 0.009174, 0.2804, 0.00917, 0.2804, -0.001929, 0.3733, 0.3449, 0.3733, 0.3573, 0.2804, 0.3573, 0.2804, 0.3449, 0.3741, 0.00106, 0.3741, 0.01344, 0.2815, 0.01344, 0.2815, 0.00106, 0.006238, 0.06401, 0.006219, 0.04962, 0.09742, 0.0495, 0.09744, 0.06389, 0.006219, 0.04962, 0.006199, 0.03523, 0.0974, 0.0351, 0.09742, 0.0495, 0.006199, 0.03523, 0.00618, 0.02083, 0.09738, 0.02071, 0.0974, 0.0351, 0.3714, 0.0616, 0.2794, 0.0616, 0.2794, 0.04709, 0.3714, 0.04709, 0.3714, 0.04709, 0.2794, 0.04709, 0.2794, 0.03258, 0.3714, 0.03258, 0.3714, 0.03258, 0.2794, 0.03258, 0.2794, 0.01807, 0.3714, 0.01807, 0.00618, 0.02083, 0.00617, 0.01364, 0.09737, 0.01352, 0.09738, 0.02071, 0.3714, 0.01807, 0.2794, 0.01807, 0.2794, 0.01082, 0.3714, 0.01082])
me_cube.materials.append(mat_salora)
me_cube.materials.append(mat_salora_screen)
me_cube.use_remesh_preserve_volume = False
me_cube.use_remesh_preserve_attributes = False
me_cube.use_mirror_vertex_groups = False
me_cube.update()

# ---- objects
ob_lamp_003 = bpy.data.objects.new('Lamp.003', light_lamp)
ob_lamp_002 = bpy.data.objects.new('Lamp.002', light_lamp)
ob_camera = bpy.data.objects.new('Camera', cam_camera_001)
ob_lamp_001 = bpy.data.objects.new('Lamp.001', light_lamp)
ob_cube = bpy.data.objects.new('Cube', me_cube)
ob_lamp = bpy.data.objects.new('Lamp', light_lamp)

# ---- transforms, parenting, visibility, modifiers, constraints
ob_lamp_003.location = (-0.7266, -7.523, 4.377)
ob_lamp_003.rotation_euler = (0.6503, 0.05522, 1.866)
ob_lamp_003.lock_rotations_4d = False
ob_lamp_003.empty_display_type = 'ARROWS'
ob_lamp_003.color = (0.0, 0.0, 0.0, 0.0)
ob_lamp_003.lineart.crease_threshold = 0.0
ob_lamp_002.location = (14.33, 9.787, -15.59)
ob_lamp_002.rotation_euler = (0.6503, 0.05522, 1.866)
ob_lamp_002.lock_rotations_4d = False
ob_lamp_002.empty_display_type = 'ARROWS'
ob_lamp_002.color = (0.0, 0.0, 0.0, 0.0)
ob_lamp_002.lineart.crease_threshold = 0.0
ob_camera.location = (6.138, -5.931, 5.285)
ob_camera.rotation_euler = (1.134, -1.213e-06, 0.4928)
ob_camera.lineart.crease_threshold = 0.0
ob_lamp_001.location = (-4.199, 4.099, 1.203)
ob_lamp_001.rotation_euler = (0.6503, 0.05522, 1.866)
ob_lamp_001.lock_rotations_4d = False
ob_lamp_001.empty_display_type = 'ARROWS'
ob_lamp_001.color = (0.0, 0.0, 0.0, 0.0)
ob_lamp_001.lineart.crease_threshold = 0.0
ob_cube.location = (0.01805, -6.062e-10, 0.02799)
ob_cube.rotation_euler = (1.571, 0.0, 0.0)
ob_cube.scale = (0.3934, 1.415, 0.9829)
ob_cube.lock_rotations_4d = False
ob_cube.empty_display_type = 'ARROWS'
ob_cube.lineart.crease_threshold = 0.0
_m = ob_cube.modifiers.new('Subsurf', 'SUBSURF')
_m.uv_smooth = 'PRESERVE_CORNERS'
_m.quality = 1
_m.render_levels = 1
_m.show_only_control_edges = False
_m = ob_cube.modifiers.new('Auto Smooth', 'NODES')
_m.node_group = ng_auto_smooth
_gi = [s.identifier for s in ng_auto_smooth.interface.items_tree if s.item_type == 'SOCKET' and s.in_out == 'INPUT']
_m[_gi[1]] = 0.7854  # Angle
ob_lamp.location = (-7.637, -4.718, 4.808)
ob_lamp.rotation_euler = (0.6503, 0.05522, 1.866)
ob_lamp.lock_rotations_4d = False
ob_lamp.empty_display_type = 'ARROWS'
ob_lamp.color = (0.0, 0.0, 0.0, 0.0)
ob_lamp.lineart.crease_threshold = 0.0

# ---- collection membership
col_collection_1.objects.link(ob_lamp_003)
col_collection_1.objects.link(ob_lamp_002)
col_collection_1.objects.link(ob_camera)
col_collection_1.objects.link(ob_lamp_001)
col_collection_1.objects.link(ob_cube)
col_collection_1.objects.link(ob_lamp)

# ---- scene / render settings (as saved in the file)
scene.camera = ob_cube
scene.frame_start = 1; scene.frame_end = 250; scene.frame_set(1)
scene.render.engine = 'BLENDER_EEVEE_NEXT'
scene.render.resolution_percentage = 50
scene.render.dither_intensity = 0.0
scene.cycles.use_denoising = False
scene.cycles.samples = 10
scene.cycles.sampling_pattern = 'TABULATED_SOBOL'
scene.cycles.light_sampling_threshold = 0.0
scene.cycles.use_adaptive_sampling = False
scene.cycles.use_light_tree = False
scene.cycles.blur_glossy = 0.0
scene.cycles.volume_bounces = 1
scene.cycles.pixel_filter_type = 'GAUSSIAN'
scene.cycles.sample_clamp_indirect = 0.0
scene.view_settings.view_transform = 'Standard'
bpy.context.view_layer.update()

# ---- added for rendering (the .blend has no active camera): camera
cam_auto = bpy.data.cameras.new('AutoCamera')
cam_auto.lens = 50.0
cam_auto.sensor_width = 36.0
cam_auto.clip_end = 1000.0
ob_auto_camera = bpy.data.objects.new('AutoCamera', cam_auto)
scene.collection.objects.link(ob_auto_camera)
ob_auto_camera.location = (3.30795, -3.99362, 2.65991)
ob_auto_camera.rotation_euler = (1.09748, -7.21219e-08, 0.694738)
scene.camera = ob_auto_camera
bpy.context.view_layer.update()
